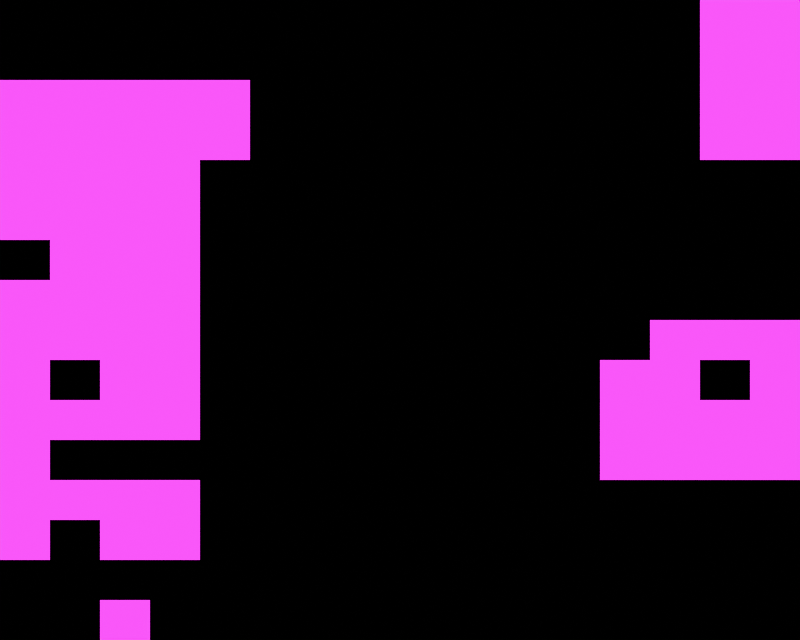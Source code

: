 # Source: Total_Map_Render.blend  (saved by Blender 4.2.66; exported with 4.5.12 LTS)
import bpy
from mathutils import Matrix  # noqa: F401  (used for matrix-valued properties, if any)

bpy.ops.wm.read_factory_settings(use_empty=True)
scene = bpy.context.scene
scene.name = 'Scene'

# ---- collections
col_collection = bpy.data.collections.new('Collection'); scene.collection.children.link(col_collection)

# ---- images (referenced by path relative to the original .blend; pixels are not part of the script)
import os
ASSET_DIR = os.environ.get("B2B_ASSET_DIR", "")  # directory of the original .blend (textures are referenced by path, not embedded)
HERE = os.path.dirname(os.path.abspath(__file__))  # packed textures are extracted next to this script under _unpacked/

def load_image(name, relpath, width, height, colorspace="sRGB"):
    """Load a texture the original file referenced (path relative to the .blend, or extracted next to this script)."""
    p = next((c for c in (os.path.join(HERE, relpath), os.path.join(ASSET_DIR, relpath)) if relpath and os.path.exists(c)), "")
    if p:
        img = bpy.data.images.load(p, check_existing=True)
        img.name = name
    else:  # same state as the original file: an image datablock whose file is absent (Cycles renders it pink)
        img = bpy.data.images.new(name, width, height)
        img.source = "FILE"
        img.filepath = "//" + (relpath or name)
    img.colorspace_settings.name = colorspace
    return img
img_16_a_png = load_image('16_A.png', '16_A.png', 1024, 1024, 'sRGB')
img_15_a_png = load_image('15_A.png', '15_A.png', 1024, 1024, 'sRGB')
img_16_b_png = load_image('16_B.png', '16_B.png', 1024, 1024, 'sRGB')
img_16_c_png = load_image('16_c.png', '16_c.png', 1024, 1024, 'sRGB')
img_15_i_png = load_image('15_I.png', '15_I.png', 1024, 1024, 'sRGB')
img_e01_png = load_image('E01.png', 'E01.png', 1024, 1024, 'sRGB')
img_f8_png = load_image('F8.png', 'F8.png', 1024, 1024, 'sRGB')
img_d8_png = load_image('D8.png', 'D8.png', 1024, 1024, 'sRGB')
img_f9_png = load_image('F9.png', 'F9.png', 1024, 1024, 'sRGB')
img_fa_png = load_image('FA.png', 'FA.png', 1024, 1024, 'sRGB')
img_ea_png = load_image('EA.png', 'EA.png', 1024, 1024, 'sRGB')
img_fb_png = load_image('FB.png', 'FB.png', 1024, 1024, 'sRGB')
img_eb_png = load_image('EB.png', 'EB.png', 1024, 1024, 'sRGB')
img_da_png = load_image('DA.png', 'DA.png', 1024, 1024, 'sRGB')
img_ca_png = load_image('CA.png', 'CA.png', 1024, 1024, 'sRGB')
img_db_png = load_image('DB.png', 'DB.png', 1024, 1024, 'sRGB')
img_cb_png = load_image('CB.png', 'CB.png', 1024, 1024, 'sRGB')
img_d9_png = load_image('D9.png', 'D9.png', 1024, 1024, 'sRGB')
img_c9_png = load_image('C9.png', 'C9.png', 1024, 1024, 'sRGB')
img_e3_png = load_image('E3.png', 'E3.png', 1024, 1024, 'sRGB')
img_e2_png = load_image('E2.png', 'E2.png', 1024, 1024, 'sRGB')
img_f3_png = load_image('F3.png', 'F3.png', 1024, 1024, 'sRGB')
img_22_png = load_image('22.png', '22.png', 1024, 1024, 'sRGB')
img_32_png = load_image('32.png', '32.png', 1024, 1024, 'sRGB')
img_42_png = load_image('42.png', '42.png', 1024, 1024, 'sRGB')
img_43_png = load_image('43.png', '43.png', 1024, 1024, 'sRGB')
img_33_png = load_image('33.png', '33.png', 1024, 1024, 'sRGB')
img_23_png = load_image('23.png', '23.png', 1024, 1024, 'sRGB')
img_02_png = load_image('02.png', '02.png', 1024, 1024, 'sRGB')
img_12_png = load_image('12.png', '12.png', 1024, 1024, 'sRGB')
img_13_png = load_image('13.png', '13.png', 1024, 1024, 'sRGB')
img_03_png = load_image('03.png', '03.png', 1024, 1024, 'sRGB')
img_04_png = load_image('04.png', '04.png', 1024, 1024, 'sRGB')
img_14_png = load_image('14.png', '14.png', 1024, 1024, 'sRGB')
img_24_png = load_image('24.png', '24.png', 1024, 1024, 'sRGB')
img_34_png = load_image('34.png', '34.png', 1024, 1024, 'sRGB')
img_05_png = load_image('05.png', '05.png', 1024, 1024, 'sRGB')
img_15_png = load_image('15.png', '15.png', 1024, 1024, 'sRGB')
img_25_png = load_image('25.png', '25.png', 1024, 1024, 'sRGB')
img_35_png = load_image('35.png', '35.png', 1024, 1024, 'sRGB')
img_36_png = load_image('36.png', '36.png', 1024, 1024, 'sRGB')
img_26_png = load_image('26.png', '26.png', 1024, 1024, 'sRGB')
img_16_png = load_image('16.png', '16.png', 1024, 1024, 'sRGB')
img_08_png = load_image('08.png', '08.png', 1024, 1024, 'sRGB')
img_37_png = load_image('37.png', '37.png', 1024, 1024, 'sRGB')
img_27_png = load_image('27.png', '27.png', 1024, 1024, 'sRGB')
img_17_png = load_image('17.png', '17.png', 1024, 1024, 'sRGB')
img_07_png = load_image('07.png', '07.png', 1024, 1024, 'sRGB')
img_09_png = load_image('09.png', '09.png', 1024, 1024, 'sRGB')
img_18_png = load_image('18.png', '18.png', 1024, 1024, 'sRGB')
img_29_png = load_image('29.png', '29.png', 1024, 1024, 'sRGB')
img_28_png = load_image('28.png', '28.png', 1024, 1024, 'sRGB')
img_38_png = load_image('38.png', '38.png', 1024, 1024, 'sRGB')
img_39_png = load_image('39.png', '39.png', 1024, 1024, 'sRGB')
img_0a_png = load_image('0A.png', '0A.png', 1024, 1024, 'sRGB')
img_1a_png = load_image('1A.png', '1A.png', 1024, 1024, 'sRGB')
img_2a_png = load_image('2A.png', '2A.png', 1024, 1024, 'sRGB')
img_3a_png = load_image('3A.png', '3A.png', 1024, 1024, 'sRGB')
img_0b_png = load_image('0B.png', '0B.png', 1024, 1024, 'sRGB')
img_0c_png = load_image('0C.png', '0C.png', 1024, 1024, 'sRGB')
img_2c_png = load_image('2C.png', '2C.png', 1024, 1024, 'sRGB')
img_3c_png = load_image('3C.png', '3C.png', 1024, 1024, 'sRGB')
img_3d_png = load_image('3D.png', '3D.png', 1024, 1024, 'sRGB')
img_0d_png = load_image('0D.png', '0D.png', 1024, 1024, 'sRGB')
img_2f_png = load_image('2F.png', '2F.png', 1024, 1024, 'sRGB')
img_2d_png = load_image('2D.png', '2D.png', 1024, 1024, 'sRGB')
img_1c_png = load_image('1C.png', '1C.png', 1024, 1024, 'sRGB')

# ---- materials (node trees are filled in below, after node groups)
mat_material = bpy.data.materials.new('Material')
mat_material.alpha_threshold = 0.0
mat_material.use_transparent_shadow = False
mat_material.roughness = 0.5
mat_material.line_color = (0.0, 0.0, 0.0, 1.0)
mat_f0 = bpy.data.materials.new('F0')
mat_e0 = bpy.data.materials.new('E0')
mat_f1 = bpy.data.materials.new('F1')
mat_f2 = bpy.data.materials.new('F2')
mat_e8 = bpy.data.materials.new('E8')
mat_e1 = bpy.data.materials.new('E1')
mat_f8 = bpy.data.materials.new('F8')
mat_d8 = bpy.data.materials.new('D8')
mat_f9 = bpy.data.materials.new('F9')
mat_fa = bpy.data.materials.new('FA')
mat_ea = bpy.data.materials.new('EA')
mat_fb = bpy.data.materials.new('FB')
mat_eb = bpy.data.materials.new('EB')
mat_da = bpy.data.materials.new('DA')
mat_ca = bpy.data.materials.new('CA')
mat_db = bpy.data.materials.new('DB')
mat_cb = bpy.data.materials.new('CB')
mat_d9 = bpy.data.materials.new('D9')
mat_c9 = bpy.data.materials.new('C9')
mat_e3 = bpy.data.materials.new('E3')
mat_e2 = bpy.data.materials.new('E2')
mat_f3 = bpy.data.materials.new('F3')
mat_22 = bpy.data.materials.new('22')
mat_32 = bpy.data.materials.new('32')
mat_42 = bpy.data.materials.new('42')
mat_43 = bpy.data.materials.new('43')
mat_33 = bpy.data.materials.new('33')
mat_23 = bpy.data.materials.new('23')
mat_02 = bpy.data.materials.new('02')
mat_12 = bpy.data.materials.new('12')
mat_13 = bpy.data.materials.new('13')
mat_03 = bpy.data.materials.new('03')
mat_04 = bpy.data.materials.new('04')
mat_14 = bpy.data.materials.new('14')
mat_24 = bpy.data.materials.new('24')
mat_34 = bpy.data.materials.new('34')
mat_05 = bpy.data.materials.new('05')
mat_15 = bpy.data.materials.new('15')
mat_25 = bpy.data.materials.new('25')
mat_35 = bpy.data.materials.new('35')
mat_36 = bpy.data.materials.new('36')
mat_26 = bpy.data.materials.new('26')
mat_16 = bpy.data.materials.new('16')
mat_08 = bpy.data.materials.new('08')
mat_37 = bpy.data.materials.new('37')
mat_27 = bpy.data.materials.new('27')
mat_18_002 = bpy.data.materials.new('18.002')
mat_07 = bpy.data.materials.new('07')
mat_09 = bpy.data.materials.new('09')
mat_17_001 = bpy.data.materials.new('17.001')
mat_18_003 = bpy.data.materials.new('18.003')
mat_07_003 = bpy.data.materials.new('07.003')
mat_28 = bpy.data.materials.new('28')
mat_38 = bpy.data.materials.new('38')
mat_39 = bpy.data.materials.new('39')
mat_0a = bpy.data.materials.new('0A')
mat_1a = bpy.data.materials.new('1A')
mat_2a = bpy.data.materials.new('2A')
mat_3a = bpy.data.materials.new('3A')
mat_0b = bpy.data.materials.new('0B')
mat_0c = bpy.data.materials.new('0C')
mat_2c = bpy.data.materials.new('2C')
mat_3c = bpy.data.materials.new('3C')
mat_3d = bpy.data.materials.new('3D')
mat_0d = bpy.data.materials.new('0D')
mat_2f = bpy.data.materials.new('2F')
mat_2d = bpy.data.materials.new('2D')
mat_1c = bpy.data.materials.new('1C')

# ---- material node trees
mat_material.use_nodes = True; mat_material.node_tree.nodes.clear()
_N = mat_material.node_tree.nodes; _L = mat_material.node_tree.links
n0 = _N.new('ShaderNodeOutputMaterial'); n0.name = 'Material Output'; n0.location = (300, 300)
n1 = _N.new('ShaderNodeHoldout'); n1.name = 'Holdout'; n1.location = (-265, 212)
_L.new(n1.outputs[0], n0.inputs[0])
n0.is_active_output = True
mat_f0.use_nodes = True; mat_f0.node_tree.nodes.clear()
_N = mat_f0.node_tree.nodes; _L = mat_f0.node_tree.links
n0 = _N.new('ShaderNodeOutputMaterial'); n0.name = 'Material Output'; n0.location = (300, 300)
n1 = _N.new('ShaderNodeTexImage'); n1.name = 'Image Texture'; n1.location = (-78, 259)
n1.image = img_16_a_png
n1.interpolation = 'Closest'
_L.new(n1.outputs[0], n0.inputs[0])
n0.is_active_output = True
mat_e0.use_nodes = True; mat_e0.node_tree.nodes.clear()
_N = mat_e0.node_tree.nodes; _L = mat_e0.node_tree.links
n0 = _N.new('ShaderNodeOutputMaterial'); n0.name = 'Material Output'; n0.location = (300, 300)
n1 = _N.new('ShaderNodeTexImage'); n1.name = 'Image Texture'; n1.location = (-78, 259)
n1.image = img_15_a_png
n1.interpolation = 'Closest'
_L.new(n1.outputs[0], n0.inputs[0])
n0.is_active_output = True
mat_f1.use_nodes = True; mat_f1.node_tree.nodes.clear()
_N = mat_f1.node_tree.nodes; _L = mat_f1.node_tree.links
n0 = _N.new('ShaderNodeOutputMaterial'); n0.name = 'Material Output'; n0.location = (300, 300)
n1 = _N.new('ShaderNodeTexImage'); n1.name = 'Image Texture'; n1.location = (-78, 259)
n1.image = img_16_b_png
n1.interpolation = 'Closest'
_L.new(n1.outputs[0], n0.inputs[0])
n0.is_active_output = True
mat_f2.use_nodes = True; mat_f2.node_tree.nodes.clear()
_N = mat_f2.node_tree.nodes; _L = mat_f2.node_tree.links
n0 = _N.new('ShaderNodeOutputMaterial'); n0.name = 'Material Output'; n0.location = (300, 300)
n1 = _N.new('ShaderNodeTexImage'); n1.name = 'Image Texture'; n1.location = (-78, 259)
n1.image = img_16_c_png
n1.interpolation = 'Closest'
_L.new(n1.outputs[0], n0.inputs[0])
n0.is_active_output = True
mat_e8.use_nodes = True; mat_e8.node_tree.nodes.clear()
_N = mat_e8.node_tree.nodes; _L = mat_e8.node_tree.links
n0 = _N.new('ShaderNodeOutputMaterial'); n0.name = 'Material Output'; n0.location = (300, 300)
n1 = _N.new('ShaderNodeTexImage'); n1.name = 'Image Texture'; n1.location = (-78, 259)
n1.image = img_15_i_png
n1.interpolation = 'Closest'
_L.new(n1.outputs[0], n0.inputs[0])
n0.is_active_output = True
mat_e1.use_nodes = True; mat_e1.node_tree.nodes.clear()
_N = mat_e1.node_tree.nodes; _L = mat_e1.node_tree.links
n0 = _N.new('ShaderNodeOutputMaterial'); n0.name = 'Material Output'; n0.location = (300, 300)
n1 = _N.new('ShaderNodeTexImage'); n1.name = 'Image Texture'; n1.location = (-78, 259)
n1.image = img_e01_png
n1.interpolation = 'Closest'
_L.new(n1.outputs[0], n0.inputs[0])
n0.is_active_output = True
mat_f8.use_nodes = True; mat_f8.node_tree.nodes.clear()
_N = mat_f8.node_tree.nodes; _L = mat_f8.node_tree.links
n0 = _N.new('ShaderNodeOutputMaterial'); n0.name = 'Material Output'; n0.location = (300, 300)
n1 = _N.new('ShaderNodeTexImage'); n1.name = 'Image Texture'; n1.location = (-78, 259)
n1.image = img_f8_png
n1.interpolation = 'Closest'
_L.new(n1.outputs[0], n0.inputs[0])
n0.is_active_output = True
mat_d8.use_nodes = True; mat_d8.node_tree.nodes.clear()
_N = mat_d8.node_tree.nodes; _L = mat_d8.node_tree.links
n0 = _N.new('ShaderNodeOutputMaterial'); n0.name = 'Material Output'; n0.location = (300, 300)
n1 = _N.new('ShaderNodeTexImage'); n1.name = 'Image Texture'; n1.location = (-78, 259)
n1.image = img_d8_png
n1.interpolation = 'Closest'
_L.new(n1.outputs[0], n0.inputs[0])
n0.is_active_output = True
mat_f9.use_nodes = True; mat_f9.node_tree.nodes.clear()
_N = mat_f9.node_tree.nodes; _L = mat_f9.node_tree.links
n0 = _N.new('ShaderNodeOutputMaterial'); n0.name = 'Material Output'; n0.location = (300, 300)
n1 = _N.new('ShaderNodeTexImage'); n1.name = 'Image Texture'; n1.location = (-78, 259)
n1.image = img_f9_png
n1.interpolation = 'Closest'
_L.new(n1.outputs[0], n0.inputs[0])
n0.is_active_output = True
mat_fa.use_nodes = True; mat_fa.node_tree.nodes.clear()
_N = mat_fa.node_tree.nodes; _L = mat_fa.node_tree.links
n0 = _N.new('ShaderNodeOutputMaterial'); n0.name = 'Material Output'; n0.location = (300, 300)
n1 = _N.new('ShaderNodeTexImage'); n1.name = 'Image Texture'; n1.location = (-78, 259)
n1.image = img_fa_png
n1.interpolation = 'Closest'
_L.new(n1.outputs[0], n0.inputs[0])
n0.is_active_output = True
mat_ea.use_nodes = True; mat_ea.node_tree.nodes.clear()
_N = mat_ea.node_tree.nodes; _L = mat_ea.node_tree.links
n0 = _N.new('ShaderNodeOutputMaterial'); n0.name = 'Material Output'; n0.location = (300, 300)
n1 = _N.new('ShaderNodeTexImage'); n1.name = 'Image Texture'; n1.location = (-78, 259)
n1.image = img_ea_png
n1.interpolation = 'Closest'
_L.new(n1.outputs[0], n0.inputs[0])
n0.is_active_output = True
mat_fb.use_nodes = True; mat_fb.node_tree.nodes.clear()
_N = mat_fb.node_tree.nodes; _L = mat_fb.node_tree.links
n0 = _N.new('ShaderNodeOutputMaterial'); n0.name = 'Material Output'; n0.location = (300, 300)
n1 = _N.new('ShaderNodeTexImage'); n1.name = 'Image Texture'; n1.location = (-78, 259)
n1.image = img_fb_png
n1.interpolation = 'Closest'
_L.new(n1.outputs[0], n0.inputs[0])
n0.is_active_output = True
mat_eb.use_nodes = True; mat_eb.node_tree.nodes.clear()
_N = mat_eb.node_tree.nodes; _L = mat_eb.node_tree.links
n0 = _N.new('ShaderNodeOutputMaterial'); n0.name = 'Material Output'; n0.location = (300, 300)
n1 = _N.new('ShaderNodeTexImage'); n1.name = 'Image Texture'; n1.location = (-78, 259)
n1.image = img_eb_png
n1.interpolation = 'Closest'
_L.new(n1.outputs[0], n0.inputs[0])
n0.is_active_output = True
mat_da.use_nodes = True; mat_da.node_tree.nodes.clear()
_N = mat_da.node_tree.nodes; _L = mat_da.node_tree.links
n0 = _N.new('ShaderNodeOutputMaterial'); n0.name = 'Material Output'; n0.location = (300, 300)
n1 = _N.new('ShaderNodeTexImage'); n1.name = 'Image Texture'; n1.location = (-78, 259)
n1.image = img_da_png
n1.interpolation = 'Closest'
_L.new(n1.outputs[0], n0.inputs[0])
n0.is_active_output = True
mat_ca.use_nodes = True; mat_ca.node_tree.nodes.clear()
_N = mat_ca.node_tree.nodes; _L = mat_ca.node_tree.links
n0 = _N.new('ShaderNodeOutputMaterial'); n0.name = 'Material Output'; n0.location = (300, 300)
n1 = _N.new('ShaderNodeTexImage'); n1.name = 'Image Texture'; n1.location = (-78, 259)
n1.image = img_ca_png
n1.interpolation = 'Closest'
_L.new(n1.outputs[0], n0.inputs[0])
n0.is_active_output = True
mat_db.use_nodes = True; mat_db.node_tree.nodes.clear()
_N = mat_db.node_tree.nodes; _L = mat_db.node_tree.links
n0 = _N.new('ShaderNodeOutputMaterial'); n0.name = 'Material Output'; n0.location = (300, 300)
n1 = _N.new('ShaderNodeTexImage'); n1.name = 'Image Texture'; n1.location = (-78, 259)
n1.image = img_db_png
n1.interpolation = 'Closest'
_L.new(n1.outputs[0], n0.inputs[0])
n0.is_active_output = True
mat_cb.use_nodes = True; mat_cb.node_tree.nodes.clear()
_N = mat_cb.node_tree.nodes; _L = mat_cb.node_tree.links
n0 = _N.new('ShaderNodeOutputMaterial'); n0.name = 'Material Output'; n0.location = (300, 300)
n1 = _N.new('ShaderNodeTexImage'); n1.name = 'Image Texture'; n1.location = (-78, 259)
n1.image = img_cb_png
n1.interpolation = 'Closest'
_L.new(n1.outputs[0], n0.inputs[0])
n0.is_active_output = True
mat_d9.use_nodes = True; mat_d9.node_tree.nodes.clear()
_N = mat_d9.node_tree.nodes; _L = mat_d9.node_tree.links
n0 = _N.new('ShaderNodeOutputMaterial'); n0.name = 'Material Output'; n0.location = (300, 300)
n1 = _N.new('ShaderNodeTexImage'); n1.name = 'Image Texture'; n1.location = (-78, 259)
n1.image = img_d9_png
n1.interpolation = 'Closest'
_L.new(n1.outputs[0], n0.inputs[0])
n0.is_active_output = True
mat_c9.use_nodes = True; mat_c9.node_tree.nodes.clear()
_N = mat_c9.node_tree.nodes; _L = mat_c9.node_tree.links
n0 = _N.new('ShaderNodeOutputMaterial'); n0.name = 'Material Output'; n0.location = (300, 300)
n1 = _N.new('ShaderNodeTexImage'); n1.name = 'Image Texture'; n1.location = (-78, 259)
n1.image = img_c9_png
n1.interpolation = 'Closest'
_L.new(n1.outputs[0], n0.inputs[0])
n0.is_active_output = True
mat_e3.use_nodes = True; mat_e3.node_tree.nodes.clear()
_N = mat_e3.node_tree.nodes; _L = mat_e3.node_tree.links
n0 = _N.new('ShaderNodeOutputMaterial'); n0.name = 'Material Output'; n0.location = (300, 300)
n1 = _N.new('ShaderNodeTexImage'); n1.name = 'Image Texture'; n1.location = (-78, 259)
n1.image = img_e3_png
n1.interpolation = 'Closest'
_L.new(n1.outputs[0], n0.inputs[0])
n0.is_active_output = True
mat_e2.use_nodes = True; mat_e2.node_tree.nodes.clear()
_N = mat_e2.node_tree.nodes; _L = mat_e2.node_tree.links
n0 = _N.new('ShaderNodeOutputMaterial'); n0.name = 'Material Output'; n0.location = (300, 300)
n1 = _N.new('ShaderNodeTexImage'); n1.name = 'Image Texture'; n1.location = (-78, 259)
n1.image = img_e2_png
n1.interpolation = 'Closest'
_L.new(n1.outputs[0], n0.inputs[0])
n0.is_active_output = True
mat_f3.use_nodes = True; mat_f3.node_tree.nodes.clear()
_N = mat_f3.node_tree.nodes; _L = mat_f3.node_tree.links
n0 = _N.new('ShaderNodeOutputMaterial'); n0.name = 'Material Output'; n0.location = (300, 300)
n1 = _N.new('ShaderNodeTexImage'); n1.name = 'Image Texture'; n1.location = (-78, 259)
n1.image = img_f3_png
n1.interpolation = 'Closest'
_L.new(n1.outputs[0], n0.inputs[0])
n0.is_active_output = True
mat_22.use_nodes = True; mat_22.node_tree.nodes.clear()
_N = mat_22.node_tree.nodes; _L = mat_22.node_tree.links
n0 = _N.new('ShaderNodeOutputMaterial'); n0.name = 'Material Output'; n0.location = (300, 300)
n1 = _N.new('ShaderNodeTexImage'); n1.name = 'Image Texture'; n1.location = (-78, 259)
n1.image = img_22_png
n1.interpolation = 'Closest'
_L.new(n1.outputs[0], n0.inputs[0])
n0.is_active_output = True
mat_32.use_nodes = True; mat_32.node_tree.nodes.clear()
_N = mat_32.node_tree.nodes; _L = mat_32.node_tree.links
n0 = _N.new('ShaderNodeOutputMaterial'); n0.name = 'Material Output'; n0.location = (300, 300)
n1 = _N.new('ShaderNodeTexImage'); n1.name = 'Image Texture'; n1.location = (-78, 259)
n1.image = img_32_png
n1.interpolation = 'Closest'
_L.new(n1.outputs[0], n0.inputs[0])
n0.is_active_output = True
mat_42.use_nodes = True; mat_42.node_tree.nodes.clear()
_N = mat_42.node_tree.nodes; _L = mat_42.node_tree.links
n0 = _N.new('ShaderNodeOutputMaterial'); n0.name = 'Material Output'; n0.location = (300, 300)
n1 = _N.new('ShaderNodeTexImage'); n1.name = 'Image Texture'; n1.location = (-78, 259)
n1.image = img_42_png
n1.interpolation = 'Closest'
_L.new(n1.outputs[0], n0.inputs[0])
n0.is_active_output = True
mat_43.use_nodes = True; mat_43.node_tree.nodes.clear()
_N = mat_43.node_tree.nodes; _L = mat_43.node_tree.links
n0 = _N.new('ShaderNodeOutputMaterial'); n0.name = 'Material Output'; n0.location = (300, 300)
n1 = _N.new('ShaderNodeTexImage'); n1.name = 'Image Texture'; n1.location = (-78, 259)
n1.image = img_43_png
n1.interpolation = 'Closest'
_L.new(n1.outputs[0], n0.inputs[0])
n0.is_active_output = True
mat_33.use_nodes = True; mat_33.node_tree.nodes.clear()
_N = mat_33.node_tree.nodes; _L = mat_33.node_tree.links
n0 = _N.new('ShaderNodeOutputMaterial'); n0.name = 'Material Output'; n0.location = (300, 300)
n1 = _N.new('ShaderNodeTexImage'); n1.name = 'Image Texture'; n1.location = (-78, 259)
n1.image = img_33_png
n1.interpolation = 'Closest'
_L.new(n1.outputs[0], n0.inputs[0])
n0.is_active_output = True
mat_23.use_nodes = True; mat_23.node_tree.nodes.clear()
_N = mat_23.node_tree.nodes; _L = mat_23.node_tree.links
n0 = _N.new('ShaderNodeOutputMaterial'); n0.name = 'Material Output'; n0.location = (300, 300)
n1 = _N.new('ShaderNodeTexImage'); n1.name = 'Image Texture'; n1.location = (-78, 259)
n1.image = img_23_png
n1.interpolation = 'Closest'
_L.new(n1.outputs[0], n0.inputs[0])
n0.is_active_output = True
mat_02.use_nodes = True; mat_02.node_tree.nodes.clear()
_N = mat_02.node_tree.nodes; _L = mat_02.node_tree.links
n0 = _N.new('ShaderNodeOutputMaterial'); n0.name = 'Material Output'; n0.location = (300, 300)
n1 = _N.new('ShaderNodeTexImage'); n1.name = 'Image Texture'; n1.location = (-78, 259)
n1.image = img_02_png
n1.interpolation = 'Closest'
_L.new(n1.outputs[0], n0.inputs[0])
n0.is_active_output = True
mat_12.use_nodes = True; mat_12.node_tree.nodes.clear()
_N = mat_12.node_tree.nodes; _L = mat_12.node_tree.links
n0 = _N.new('ShaderNodeOutputMaterial'); n0.name = 'Material Output'; n0.location = (300, 300)
n1 = _N.new('ShaderNodeTexImage'); n1.name = 'Image Texture'; n1.location = (-78, 259)
n1.image = img_12_png
n1.interpolation = 'Closest'
_L.new(n1.outputs[0], n0.inputs[0])
n0.is_active_output = True
mat_13.use_nodes = True; mat_13.node_tree.nodes.clear()
_N = mat_13.node_tree.nodes; _L = mat_13.node_tree.links
n0 = _N.new('ShaderNodeOutputMaterial'); n0.name = 'Material Output'; n0.location = (300, 300)
n1 = _N.new('ShaderNodeTexImage'); n1.name = 'Image Texture'; n1.location = (-78, 259)
n1.image = img_13_png
n1.interpolation = 'Closest'
_L.new(n1.outputs[0], n0.inputs[0])
n0.is_active_output = True
mat_03.use_nodes = True; mat_03.node_tree.nodes.clear()
_N = mat_03.node_tree.nodes; _L = mat_03.node_tree.links
n0 = _N.new('ShaderNodeOutputMaterial'); n0.name = 'Material Output'; n0.location = (300, 300)
n1 = _N.new('ShaderNodeTexImage'); n1.name = 'Image Texture'; n1.location = (-78, 259)
n1.image = img_03_png
n1.interpolation = 'Closest'
_L.new(n1.outputs[0], n0.inputs[0])
n0.is_active_output = True
mat_04.use_nodes = True; mat_04.node_tree.nodes.clear()
_N = mat_04.node_tree.nodes; _L = mat_04.node_tree.links
n0 = _N.new('ShaderNodeOutputMaterial'); n0.name = 'Material Output'; n0.location = (300, 300)
n1 = _N.new('ShaderNodeTexImage'); n1.name = 'Image Texture'; n1.location = (-78, 259)
n1.image = img_04_png
n1.interpolation = 'Closest'
_L.new(n1.outputs[0], n0.inputs[0])
n0.is_active_output = True
mat_14.use_nodes = True; mat_14.node_tree.nodes.clear()
_N = mat_14.node_tree.nodes; _L = mat_14.node_tree.links
n0 = _N.new('ShaderNodeOutputMaterial'); n0.name = 'Material Output'; n0.location = (300, 300)
n1 = _N.new('ShaderNodeTexImage'); n1.name = 'Image Texture'; n1.location = (-78, 259)
n1.image = img_14_png
n1.interpolation = 'Closest'
_L.new(n1.outputs[0], n0.inputs[0])
n0.is_active_output = True
mat_24.use_nodes = True; mat_24.node_tree.nodes.clear()
_N = mat_24.node_tree.nodes; _L = mat_24.node_tree.links
n0 = _N.new('ShaderNodeOutputMaterial'); n0.name = 'Material Output'; n0.location = (300, 300)
n1 = _N.new('ShaderNodeTexImage'); n1.name = 'Image Texture'; n1.location = (-78, 259)
n1.image = img_24_png
n1.interpolation = 'Closest'
_L.new(n1.outputs[0], n0.inputs[0])
n0.is_active_output = True
mat_34.use_nodes = True; mat_34.node_tree.nodes.clear()
_N = mat_34.node_tree.nodes; _L = mat_34.node_tree.links
n0 = _N.new('ShaderNodeOutputMaterial'); n0.name = 'Material Output'; n0.location = (300, 300)
n1 = _N.new('ShaderNodeTexImage'); n1.name = 'Image Texture'; n1.location = (-78, 259)
n1.image = img_34_png
n1.interpolation = 'Closest'
_L.new(n1.outputs[0], n0.inputs[0])
n0.is_active_output = True
mat_05.use_nodes = True; mat_05.node_tree.nodes.clear()
_N = mat_05.node_tree.nodes; _L = mat_05.node_tree.links
n0 = _N.new('ShaderNodeOutputMaterial'); n0.name = 'Material Output'; n0.location = (300, 300)
n1 = _N.new('ShaderNodeTexImage'); n1.name = 'Image Texture'; n1.location = (-78, 259)
n1.image = img_05_png
n1.interpolation = 'Closest'
_L.new(n1.outputs[0], n0.inputs[0])
n0.is_active_output = True
mat_15.use_nodes = True; mat_15.node_tree.nodes.clear()
_N = mat_15.node_tree.nodes; _L = mat_15.node_tree.links
n0 = _N.new('ShaderNodeOutputMaterial'); n0.name = 'Material Output'; n0.location = (300, 300)
n1 = _N.new('ShaderNodeTexImage'); n1.name = 'Image Texture'; n1.location = (-78, 259)
n1.image = img_15_png
n1.interpolation = 'Closest'
_L.new(n1.outputs[0], n0.inputs[0])
n0.is_active_output = True
mat_25.use_nodes = True; mat_25.node_tree.nodes.clear()
_N = mat_25.node_tree.nodes; _L = mat_25.node_tree.links
n0 = _N.new('ShaderNodeOutputMaterial'); n0.name = 'Material Output'; n0.location = (300, 300)
n1 = _N.new('ShaderNodeTexImage'); n1.name = 'Image Texture'; n1.location = (-78, 259)
n1.image = img_25_png
n1.interpolation = 'Closest'
_L.new(n1.outputs[0], n0.inputs[0])
n0.is_active_output = True
mat_35.use_nodes = True; mat_35.node_tree.nodes.clear()
_N = mat_35.node_tree.nodes; _L = mat_35.node_tree.links
n0 = _N.new('ShaderNodeOutputMaterial'); n0.name = 'Material Output'; n0.location = (300, 300)
n1 = _N.new('ShaderNodeTexImage'); n1.name = 'Image Texture'; n1.location = (-78, 259)
n1.image = img_35_png
n1.interpolation = 'Closest'
_L.new(n1.outputs[0], n0.inputs[0])
n0.is_active_output = True
mat_36.use_nodes = True; mat_36.node_tree.nodes.clear()
_N = mat_36.node_tree.nodes; _L = mat_36.node_tree.links
n0 = _N.new('ShaderNodeOutputMaterial'); n0.name = 'Material Output'; n0.location = (300, 300)
n1 = _N.new('ShaderNodeTexImage'); n1.name = 'Image Texture'; n1.location = (-78, 259)
n1.image = img_36_png
n1.interpolation = 'Closest'
_L.new(n1.outputs[0], n0.inputs[0])
n0.is_active_output = True
mat_26.use_nodes = True; mat_26.node_tree.nodes.clear()
_N = mat_26.node_tree.nodes; _L = mat_26.node_tree.links
n0 = _N.new('ShaderNodeOutputMaterial'); n0.name = 'Material Output'; n0.location = (300, 300)
n1 = _N.new('ShaderNodeTexImage'); n1.name = 'Image Texture'; n1.location = (-78, 259)
n1.image = img_26_png
n1.interpolation = 'Closest'
_L.new(n1.outputs[0], n0.inputs[0])
n0.is_active_output = True
mat_16.use_nodes = True; mat_16.node_tree.nodes.clear()
_N = mat_16.node_tree.nodes; _L = mat_16.node_tree.links
n0 = _N.new('ShaderNodeOutputMaterial'); n0.name = 'Material Output'; n0.location = (300, 300)
n1 = _N.new('ShaderNodeTexImage'); n1.name = 'Image Texture'; n1.location = (-78, 259)
n1.image = img_16_png
n1.interpolation = 'Closest'
_L.new(n1.outputs[0], n0.inputs[0])
n0.is_active_output = True
mat_08.use_nodes = True; mat_08.node_tree.nodes.clear()
_N = mat_08.node_tree.nodes; _L = mat_08.node_tree.links
n0 = _N.new('ShaderNodeOutputMaterial'); n0.name = 'Material Output'; n0.location = (300, 300)
n1 = _N.new('ShaderNodeTexImage'); n1.name = 'Image Texture'; n1.location = (-78, 259)
n1.image = img_08_png
n1.interpolation = 'Closest'
_L.new(n1.outputs[0], n0.inputs[0])
n0.is_active_output = True
mat_37.use_nodes = True; mat_37.node_tree.nodes.clear()
_N = mat_37.node_tree.nodes; _L = mat_37.node_tree.links
n0 = _N.new('ShaderNodeOutputMaterial'); n0.name = 'Material Output'; n0.location = (300, 300)
n1 = _N.new('ShaderNodeTexImage'); n1.name = 'Image Texture'; n1.location = (-78, 259)
n1.image = img_37_png
n1.interpolation = 'Closest'
_L.new(n1.outputs[0], n0.inputs[0])
n0.is_active_output = True
mat_27.use_nodes = True; mat_27.node_tree.nodes.clear()
_N = mat_27.node_tree.nodes; _L = mat_27.node_tree.links
n0 = _N.new('ShaderNodeOutputMaterial'); n0.name = 'Material Output'; n0.location = (300, 300)
n1 = _N.new('ShaderNodeTexImage'); n1.name = 'Image Texture'; n1.location = (-78, 259)
n1.image = img_27_png
n1.interpolation = 'Closest'
_L.new(n1.outputs[0], n0.inputs[0])
n0.is_active_output = True
mat_18_002.use_nodes = True; mat_18_002.node_tree.nodes.clear()
_N = mat_18_002.node_tree.nodes; _L = mat_18_002.node_tree.links
n0 = _N.new('ShaderNodeOutputMaterial'); n0.name = 'Material Output'; n0.location = (300, 300)
n1 = _N.new('ShaderNodeTexImage'); n1.name = 'Image Texture'; n1.location = (-78, 259)
n1.image = img_17_png
n1.interpolation = 'Closest'
_L.new(n1.outputs[0], n0.inputs[0])
n0.is_active_output = True
mat_07.use_nodes = True; mat_07.node_tree.nodes.clear()
_N = mat_07.node_tree.nodes; _L = mat_07.node_tree.links
n0 = _N.new('ShaderNodeOutputMaterial'); n0.name = 'Material Output'; n0.location = (300, 300)
n1 = _N.new('ShaderNodeTexImage'); n1.name = 'Image Texture'; n1.location = (-78, 259)
n1.image = img_07_png
n1.interpolation = 'Closest'
_L.new(n1.outputs[0], n0.inputs[0])
n0.is_active_output = True
mat_09.use_nodes = True; mat_09.node_tree.nodes.clear()
_N = mat_09.node_tree.nodes; _L = mat_09.node_tree.links
n0 = _N.new('ShaderNodeOutputMaterial'); n0.name = 'Material Output'; n0.location = (300, 300)
n1 = _N.new('ShaderNodeTexImage'); n1.name = 'Image Texture'; n1.location = (-78, 259)
n1.image = img_09_png
n1.interpolation = 'Closest'
_L.new(n1.outputs[0], n0.inputs[0])
n0.is_active_output = True
mat_17_001.use_nodes = True; mat_17_001.node_tree.nodes.clear()
_N = mat_17_001.node_tree.nodes; _L = mat_17_001.node_tree.links
n0 = _N.new('ShaderNodeOutputMaterial'); n0.name = 'Material Output'; n0.location = (300, 300)
n1 = _N.new('ShaderNodeTexImage'); n1.name = 'Image Texture'; n1.location = (-78, 259)
n1.image = img_17_png
n1.interpolation = 'Closest'
_L.new(n1.outputs[0], n0.inputs[0])
n0.is_active_output = True
mat_18_003.use_nodes = True; mat_18_003.node_tree.nodes.clear()
_N = mat_18_003.node_tree.nodes; _L = mat_18_003.node_tree.links
n0 = _N.new('ShaderNodeOutputMaterial'); n0.name = 'Material Output'; n0.location = (300, 300)
n1 = _N.new('ShaderNodeTexImage'); n1.name = 'Image Texture'; n1.location = (-78, 259)
n1.image = img_18_png
n1.interpolation = 'Closest'
_L.new(n1.outputs[0], n0.inputs[0])
n0.is_active_output = True
mat_07_003.use_nodes = True; mat_07_003.node_tree.nodes.clear()
_N = mat_07_003.node_tree.nodes; _L = mat_07_003.node_tree.links
n0 = _N.new('ShaderNodeOutputMaterial'); n0.name = 'Material Output'; n0.location = (300, 300)
n1 = _N.new('ShaderNodeTexImage'); n1.name = 'Image Texture'; n1.location = (-78, 259)
n1.image = img_29_png
n1.interpolation = 'Closest'
_L.new(n1.outputs[0], n0.inputs[0])
n0.is_active_output = True
mat_28.use_nodes = True; mat_28.node_tree.nodes.clear()
_N = mat_28.node_tree.nodes; _L = mat_28.node_tree.links
n0 = _N.new('ShaderNodeOutputMaterial'); n0.name = 'Material Output'; n0.location = (300, 300)
n1 = _N.new('ShaderNodeTexImage'); n1.name = 'Image Texture'; n1.location = (-78, 259)
n1.image = img_28_png
n1.interpolation = 'Closest'
_L.new(n1.outputs[0], n0.inputs[0])
n0.is_active_output = True
mat_38.use_nodes = True; mat_38.node_tree.nodes.clear()
_N = mat_38.node_tree.nodes; _L = mat_38.node_tree.links
n0 = _N.new('ShaderNodeOutputMaterial'); n0.name = 'Material Output'; n0.location = (300, 300)
n1 = _N.new('ShaderNodeTexImage'); n1.name = 'Image Texture'; n1.location = (-78, 259)
n1.image = img_38_png
n1.interpolation = 'Closest'
_L.new(n1.outputs[0], n0.inputs[0])
n0.is_active_output = True
mat_39.use_nodes = True; mat_39.node_tree.nodes.clear()
_N = mat_39.node_tree.nodes; _L = mat_39.node_tree.links
n0 = _N.new('ShaderNodeOutputMaterial'); n0.name = 'Material Output'; n0.location = (300, 300)
n1 = _N.new('ShaderNodeTexImage'); n1.name = 'Image Texture'; n1.location = (-78, 259)
n1.image = img_39_png
n1.interpolation = 'Closest'
_L.new(n1.outputs[0], n0.inputs[0])
n0.is_active_output = True
mat_0a.use_nodes = True; mat_0a.node_tree.nodes.clear()
_N = mat_0a.node_tree.nodes; _L = mat_0a.node_tree.links
n0 = _N.new('ShaderNodeOutputMaterial'); n0.name = 'Material Output'; n0.location = (300, 300)
n1 = _N.new('ShaderNodeTexImage'); n1.name = 'Image Texture'; n1.location = (-78, 259)
n1.image = img_0a_png
n1.interpolation = 'Closest'
_L.new(n1.outputs[0], n0.inputs[0])
n0.is_active_output = True
mat_1a.use_nodes = True; mat_1a.node_tree.nodes.clear()
_N = mat_1a.node_tree.nodes; _L = mat_1a.node_tree.links
n0 = _N.new('ShaderNodeOutputMaterial'); n0.name = 'Material Output'; n0.location = (300, 300)
n1 = _N.new('ShaderNodeTexImage'); n1.name = 'Image Texture'; n1.location = (-78, 259)
n1.image = img_1a_png
n1.interpolation = 'Closest'
_L.new(n1.outputs[0], n0.inputs[0])
n0.is_active_output = True
mat_2a.use_nodes = True; mat_2a.node_tree.nodes.clear()
_N = mat_2a.node_tree.nodes; _L = mat_2a.node_tree.links
n0 = _N.new('ShaderNodeOutputMaterial'); n0.name = 'Material Output'; n0.location = (300, 300)
n1 = _N.new('ShaderNodeTexImage'); n1.name = 'Image Texture'; n1.location = (-78, 259)
n1.image = img_2a_png
n1.interpolation = 'Closest'
_L.new(n1.outputs[0], n0.inputs[0])
n0.is_active_output = True
mat_3a.use_nodes = True; mat_3a.node_tree.nodes.clear()
_N = mat_3a.node_tree.nodes; _L = mat_3a.node_tree.links
n0 = _N.new('ShaderNodeOutputMaterial'); n0.name = 'Material Output'; n0.location = (300, 300)
n1 = _N.new('ShaderNodeTexImage'); n1.name = 'Image Texture'; n1.location = (-78, 259)
n1.image = img_3a_png
n1.interpolation = 'Closest'
_L.new(n1.outputs[0], n0.inputs[0])
n0.is_active_output = True
mat_0b.use_nodes = True; mat_0b.node_tree.nodes.clear()
_N = mat_0b.node_tree.nodes; _L = mat_0b.node_tree.links
n0 = _N.new('ShaderNodeOutputMaterial'); n0.name = 'Material Output'; n0.location = (300, 300)
n1 = _N.new('ShaderNodeTexImage'); n1.name = 'Image Texture'; n1.location = (-78, 259)
n1.image = img_0b_png
n1.interpolation = 'Closest'
_L.new(n1.outputs[0], n0.inputs[0])
n0.is_active_output = True
mat_0c.use_nodes = True; mat_0c.node_tree.nodes.clear()
_N = mat_0c.node_tree.nodes; _L = mat_0c.node_tree.links
n0 = _N.new('ShaderNodeOutputMaterial'); n0.name = 'Material Output'; n0.location = (300, 300)
n1 = _N.new('ShaderNodeTexImage'); n1.name = 'Image Texture'; n1.location = (-78, 259)
n1.image = img_0c_png
n1.interpolation = 'Closest'
_L.new(n1.outputs[0], n0.inputs[0])
n0.is_active_output = True
mat_2c.use_nodes = True; mat_2c.node_tree.nodes.clear()
_N = mat_2c.node_tree.nodes; _L = mat_2c.node_tree.links
n0 = _N.new('ShaderNodeOutputMaterial'); n0.name = 'Material Output'; n0.location = (300, 300)
n1 = _N.new('ShaderNodeTexImage'); n1.name = 'Image Texture'; n1.location = (-78, 259)
n1.image = img_2c_png
n1.interpolation = 'Closest'
_L.new(n1.outputs[0], n0.inputs[0])
n0.is_active_output = True
mat_3c.use_nodes = True; mat_3c.node_tree.nodes.clear()
_N = mat_3c.node_tree.nodes; _L = mat_3c.node_tree.links
n0 = _N.new('ShaderNodeOutputMaterial'); n0.name = 'Material Output'; n0.location = (300, 300)
n1 = _N.new('ShaderNodeTexImage'); n1.name = 'Image Texture'; n1.location = (-78, 259)
n1.image = img_3c_png
n1.interpolation = 'Closest'
_L.new(n1.outputs[0], n0.inputs[0])
n0.is_active_output = True
mat_3d.use_nodes = True; mat_3d.node_tree.nodes.clear()
_N = mat_3d.node_tree.nodes; _L = mat_3d.node_tree.links
n0 = _N.new('ShaderNodeOutputMaterial'); n0.name = 'Material Output'; n0.location = (300, 300)
n1 = _N.new('ShaderNodeTexImage'); n1.name = 'Image Texture'; n1.location = (-78, 259)
n1.image = img_3d_png
n1.interpolation = 'Closest'
_L.new(n1.outputs[0], n0.inputs[0])
n0.is_active_output = True
mat_0d.use_nodes = True; mat_0d.node_tree.nodes.clear()
_N = mat_0d.node_tree.nodes; _L = mat_0d.node_tree.links
n0 = _N.new('ShaderNodeOutputMaterial'); n0.name = 'Material Output'; n0.location = (300, 300)
n1 = _N.new('ShaderNodeTexImage'); n1.name = 'Image Texture'; n1.location = (-78, 259)
n1.image = img_0d_png
n1.interpolation = 'Closest'
_L.new(n1.outputs[0], n0.inputs[0])
n0.is_active_output = True
mat_2f.use_nodes = True; mat_2f.node_tree.nodes.clear()
_N = mat_2f.node_tree.nodes; _L = mat_2f.node_tree.links
n0 = _N.new('ShaderNodeOutputMaterial'); n0.name = 'Material Output'; n0.location = (300, 300)
n1 = _N.new('ShaderNodeTexImage'); n1.name = 'Image Texture'; n1.location = (-78, 259)
n1.image = img_2f_png
n1.interpolation = 'Closest'
_L.new(n1.outputs[0], n0.inputs[0])
n0.is_active_output = True
mat_2d.use_nodes = True; mat_2d.node_tree.nodes.clear()
_N = mat_2d.node_tree.nodes; _L = mat_2d.node_tree.links
n0 = _N.new('ShaderNodeOutputMaterial'); n0.name = 'Material Output'; n0.location = (300, 300)
n1 = _N.new('ShaderNodeTexImage'); n1.name = 'Image Texture'; n1.location = (-78, 259)
n1.image = img_2d_png
n1.interpolation = 'Closest'
_L.new(n1.outputs[0], n0.inputs[0])
n0.is_active_output = True
mat_1c.use_nodes = True; mat_1c.node_tree.nodes.clear()
_N = mat_1c.node_tree.nodes; _L = mat_1c.node_tree.links
n0 = _N.new('ShaderNodeOutputMaterial'); n0.name = 'Material Output'; n0.location = (300, 300)
n1 = _N.new('ShaderNodeTexImage'); n1.name = 'Image Texture'; n1.location = (-78, 259)
n1.image = img_1c_png
n1.interpolation = 'Closest'
_L.new(n1.outputs[0], n0.inputs[0])
n0.is_active_output = True

# ---- world
world_world = bpy.data.worlds.new('World'); scene.world = world_world
world_world.use_nodes = True; world_world.node_tree.nodes.clear()
_N = world_world.node_tree.nodes; _L = world_world.node_tree.links
n0 = _N.new('ShaderNodeOutputWorld'); n0.name = 'World Output'; n0.location = (300, 300)
n1 = _N.new('ShaderNodeBackground'); n1.name = 'Background'; n1.location = (10, 300)
n1.inputs[0].default_value = (0.05088, 0.05088, 0.05088, 1.0)
_L.new(n1.outputs[0], n0.inputs[0])
n0.is_active_output = True
world_world.color = (0.05088, 0.05088, 0.05088)
world_world.sun_shadow_jitter_overblur = 0.0

# ---- cameras
cam_camera = bpy.data.cameras.new('Camera')
cam_camera.type = 'ORTHO'
cam_camera.clip_end = 100.0
cam_camera.ortho_scale = 2560.0

# ---- meshes
me_plane_001 = bpy.data.meshes.new('Plane.001')
me_plane_001.from_pydata([(0.0, 0.0, 0.0), (160.0, 0.0, 0.0), (0.0, 128.0, 0.0), (160.0, 128.0, 0.0)], [], [(0, 1, 3, 2)])
_uv = me_plane_001.uv_layers.new(name='UVMap')
_uv.uv.foreach_set('vector', [0.0, 0.0, 1.0, 0.0, 1.0, 1.0, 0.0, 1.0])
me_plane_001.update()
me_plane_002 = bpy.data.meshes.new('Plane.002')
me_plane_002.from_pydata([(0.0, 0.0, 0.0), (160.0, 0.0, 0.0), (0.0, 128.0, 0.0), (160.0, 128.0, 0.0)], [], [(0, 1, 3, 2)])
_uv = me_plane_002.uv_layers.new(name='UVMap')
_uv.uv.foreach_set('vector', [0.0, 0.0, 1.0, 0.0, 1.0, 1.0, 0.0, 1.0])
me_plane_002.update()
me_plane_003 = bpy.data.meshes.new('Plane.003')
me_plane_003.from_pydata([(0.0, 0.0, 0.0), (0.0, 128.0, 0.0), (160.0, 128.0, 0.0), (0.0, 256.0, 0.0), (0.0, 384.0, 0.0), (0.0, 512.0, 0.0), (0.0, 640.0, 0.0), (0.0, 768.0, 0.0), (160.0, 896.0, 0.0), (0.0, 896.0, 0.0), (0.0, 1024.0, 0.0), (160.0, 1024.0, 0.0), (0.0, 1152.0, 0.0), (160.0, 1152.0, 0.0), (0.0, 1280.0, 0.0), (160.0, 1280.0, 0.0), (0.0, 1408.0, 0.0), (0.0, 1536.0, 0.0), (160.0, 1664.0, 0.0), (0.0, 1664.0, 0.0), (0.0, 1792.0, 0.0), (160.0, 1920.0, 0.0), (0.0, 1920.0, 0.0), (0.0, 2048.0, 0.0), (160.0, 2048.0, 0.0), (160.0, 0.0, 0.0), (320.0, 0.0, 0.0), (160.0, 256.0, 0.0), (320.0, 256.0, 0.0), (160.0, 384.0, 0.0), (320.0, 384.0, 0.0), (160.0, 512.0, 0.0), (160.0, 640.0, 0.0), (320.0, 640.0, 0.0), (160.0, 768.0, 0.0), (320.0, 768.0, 0.0), (320.0, 896.0, 0.0), (320.0, 1024.0, 0.0), (320.0, 1280.0, 0.0), (160.0, 1408.0, 0.0), (320.0, 1408.0, 0.0), (160.0, 1536.0, 0.0), (160.0, 1792.0, 0.0), (320.0, 2048.0, 0.0), (320.0, 128.0, 0.0), (480.0, 128.0, 0.0), (320.0, 512.0, 0.0), (480.0, 512.0, 0.0), (480.0, 768.0, 0.0), (320.0, 1152.0, 0.0), (480.0, 1152.0, 0.0), (320.0, 1536.0, 0.0), (320.0, 1664.0, 0.0), (480.0, 1664.0, 0.0), (320.0, 1792.0, 0.0), (320.0, 1920.0, 0.0), (480.0, 1920.0, 0.0), (320.0, 2048.0, 0.0), (480.0, 2048.0, 0.0), (480.0, 0.0, 0.0), (480.0, 256.0, 0.0), (480.0, 384.0, 0.0), (640.0, 384.0, 0.0), (640.0, 512.0, 0.0), (640.0, 640.0, 0.0), (480.0, 640.0, 0.0), (480.0, 896.0, 0.0), (480.0, 1024.0, 0.0), (640.0, 1024.0, 0.0), (480.0, 1280.0, 0.0), (640.0, 1280.0, 0.0), (640.0, 1408.0, 0.0), (480.0, 1408.0, 0.0), (480.0, 1536.0, 0.0), (480.0, 1792.0, 0.0), (480.0, 2048.0, 0.0), (640.0, 2048.0, 0.0), (640.0, 0.0, 0.0), (800.0, 0.0, 0.0), (640.0, 128.0, 0.0), (640.0, 256.0, 0.0), (800.0, 384.0, 0.0), (640.0, 768.0, 0.0), (800.0, 768.0, 0.0), (640.0, 896.0, 0.0), (640.0, 1152.0, 0.0), (800.0, 1152.0, 0.0), (800.0, 1280.0, 0.0), (640.0, 1536.0, 0.0), (800.0, 1536.0, 0.0), (640.0, 1664.0, 0.0), (640.0, 1792.0, 0.0), (800.0, 1792.0, 0.0), (640.0, 1920.0, 0.0), (800.0, 1920.0, 0.0), (800.0, 128.0, 0.0), (800.0, 256.0, 0.0), (960.0, 256.0, 0.0), (960.0, 512.0, 0.0), (800.0, 512.0, 0.0), (800.0, 640.0, 0.0), (960.0, 768.0, 0.0), (800.0, 896.0, 0.0), (800.0, 1024.0, 0.0), (960.0, 1024.0, 0.0), (960.0, 1280.0, 0.0), (800.0, 1408.0, 0.0), (960.0, 1536.0, 0.0), (960.0, 1664.0, 0.0), (800.0, 1664.0, 0.0), (800.0, 2048.0, 0.0), (960.0, 2048.0, 0.0), (960.0, 0.0, 0.0), (960.0, 128.0, 0.0), (960.0, 384.0, 0.0), (1120.0, 384.0, 0.0), (1120.0, 512.0, 0.0), (960.0, 640.0, 0.0), (1120.0, 896.0, 0.0), (960.0, 896.0, 0.0), (960.0, 1152.0, 0.0), (1120.0, 1280.0, 0.0), (960.0, 1408.0, 0.0), (1120.0, 1408.0, 0.0), (960.0, 1792.0, 0.0), (1120.0, 1792.0, 0.0), (960.0, 1920.0, 0.0), (1120.0, 1920.0, 0.0), (1120.0, 0.0, 0.0), (1120.0, 128.0, 0.0), (1120.0, 256.0, 0.0), (1120.0, 640.0, 0.0), (1120.0, 768.0, 0.0), (1120.0, 1024.0, 0.0), (1120.0, 1152.0, 0.0), (1120.0, 1536.0, 0.0), (1120.0, 1664.0, 0.0), (1120.0, 2048.0, 0.0), (1280.0, 0.0, 0.0), (1280.0, 128.0, 0.0), (1280.0, 256.0, 0.0), (1280.0, 384.0, 0.0), (1440.0, 384.0, 0.0), (1280.0, 512.0, 0.0), (1440.0, 512.0, 0.0), (1280.0, 640.0, 0.0), (1280.0, 768.0, 0.0), (1280.0, 896.0, 0.0), (1440.0, 896.0, 0.0), (1280.0, 1024.0, 0.0), (1280.0, 1152.0, 0.0), (1280.0, 1280.0, 0.0), (1440.0, 1280.0, 0.0), (1280.0, 1408.0, 0.0), (1280.0, 1536.0, 0.0), (1440.0, 1664.0, 0.0), (1280.0, 1664.0, 0.0), (1280.0, 1792.0, 0.0), (1440.0, 1920.0, 0.0), (1280.0, 1920.0, 0.0), (1280.0, 2048.0, 0.0), (1440.0, 2048.0, 0.0), (1440.0, 0.0, 0.0), (1600.0, 0.0, 0.0), (1440.0, 128.0, 0.0), (1600.0, 128.0, 0.0), (1600.0, 256.0, 0.0), (1440.0, 256.0, 0.0), (1600.0, 384.0, 0.0), (1600.0, 512.0, 0.0), (1600.0, 640.0, 0.0), (1440.0, 640.0, 0.0), (1440.0, 768.0, 0.0), (1600.0, 768.0, 0.0), (1600.0, 896.0, 0.0), (1600.0, 1024.0, 0.0), (1440.0, 1024.0, 0.0), (1440.0, 1152.0, 0.0), (1440.0, 1408.0, 0.0), (1440.0, 1536.0, 0.0), (1600.0, 1536.0, 0.0), (1600.0, 1664.0, 0.0), (1440.0, 1792.0, 0.0), (1600.0, 1792.0, 0.0), (1600.0, 1920.0, 0.0), (1760.0, 0.0, 0.0), (1760.0, 128.0, 0.0), (1760.0, 256.0, 0.0), (1760.0, 768.0, 0.0), (1760.0, 896.0, 0.0), (1600.0, 1152.0, 0.0), (1600.0, 1280.0, 0.0), (1600.0, 1408.0, 0.0), (1760.0, 1792.0, 0.0), (1600.0, 2048.0, 0.0), (1920.0, 128.0, 0.0), (1760.0, 384.0, 0.0), (1760.0, 512.0, 0.0), (1760.0, 640.0, 0.0), (1920.0, 768.0, 0.0), (1760.0, 1024.0, 0.0), (1920.0, 1024.0, 0.0), (1920.0, 1152.0, 0.0), (1760.0, 1152.0, 0.0), (1760.0, 1280.0, 0.0), (1920.0, 1280.0, 0.0), (1760.0, 1408.0, 0.0), (1920.0, 1408.0, 0.0), (1760.0, 1536.0, 0.0), (1920.0, 1536.0, 0.0), (1760.0, 1664.0, 0.0), (1920.0, 1664.0, 0.0), (1920.0, 1792.0, 0.0), (1760.0, 1920.0, 0.0), (1760.0, 2048.0, 0.0), (1920.0, 2048.0, 0.0), (1920.0, 0.0, 0.0), (2080.0, 0.0, 0.0), (2080.0, 128.0, 0.0), (2080.0, 256.0, 0.0), (1920.0, 256.0, 0.0), (2080.0, 256.0, 0.0), (2080.0, 384.0, 0.0), (1920.0, 384.0, 0.0), (2080.0, 384.0, 0.0), (2080.0, 512.0, 0.0), (1920.0, 512.0, 0.0), (1920.0, 640.0, 0.0), (2080.0, 640.0, 0.0), (2080.0, 768.0, 0.0), (1920.0, 896.0, 0.0), (2080.0, 896.0, 0.0), (2080.0, 1024.0, 0.0), (2080.0, 1152.0, 0.0), (2080.0, 1152.0, 0.0), (2080.0, 1280.0, 0.0), (2080.0, 1280.0, 0.0), (2080.0, 1408.0, 0.0), (2080.0, 1408.0, 0.0), (2080.0, 1536.0, 0.0), (2080.0, 1536.0, 0.0), (2080.0, 1664.0, 0.0), (2080.0, 1664.0, 0.0), (2080.0, 1792.0, 0.0), (2080.0, 1792.0, 0.0), (1920.0, 1920.0, 0.0), (2080.0, 1920.0, 0.0), (2080.0, 1920.0, 0.0), (2080.0, 2048.0, 0.0), (2080.0, 0.0, 0.0), (2240.0, 0.0, 0.0), (2080.0, 128.0, 0.0), (2080.0, 128.0, 0.0), (2240.0, 128.0, 0.0), (2240.0, 256.0, 0.0), (2240.0, 256.0, 0.0), (2240.0, 384.0, 0.0), (2080.0, 384.0, 0.0), (2240.0, 384.0, 0.0), (2080.0, 512.0, 0.0), (2240.0, 512.0, 0.0), (2240.0, 512.0, 0.0), (2080.0, 640.0, 0.0), (2080.0, 640.0, 0.0), (2240.0, 640.0, 0.0), (2080.0, 768.0, 0.0), (2240.0, 768.0, 0.0), (2080.0, 768.0, 0.0), (2080.0, 896.0, 0.0), (2240.0, 896.0, 0.0), (2080.0, 896.0, 0.0), (2240.0, 896.0, 0.0), (2080.0, 1024.0, 0.0), (2240.0, 1024.0, 0.0), (2080.0, 1024.0, 0.0), (2240.0, 1024.0, 0.0), (2080.0, 1152.0, 0.0), (2080.0, 1152.0, 0.0), (2240.0, 1152.0, 0.0), (2240.0, 1280.0, 0.0), (2080.0, 1280.0, 0.0), (2240.0, 1280.0, 0.0), (2080.0, 1408.0, 0.0), (2240.0, 1408.0, 0.0), (2080.0, 1408.0, 0.0), (2080.0, 1536.0, 0.0), (2240.0, 1536.0, 0.0), (2080.0, 1536.0, 0.0), (2240.0, 1536.0, 0.0), (2080.0, 1664.0, 0.0), (2240.0, 1664.0, 0.0), (2080.0, 1664.0, 0.0), (2240.0, 1664.0, 0.0), (2080.0, 1792.0, 0.0), (2240.0, 1792.0, 0.0), (2080.0, 1792.0, 0.0), (2240.0, 1792.0, 0.0), (2080.0, 1920.0, 0.0), (2240.0, 1920.0, 0.0), (2240.0, 1920.0, 0.0), (2080.0, 2048.0, 0.0), (2240.0, 2048.0, 0.0), (2240.0, 0.0, 0.0), (2240.0, 128.0, 0.0), (2240.0, 128.0, 0.0), (2400.0, 128.0, 0.0), (2240.0, 256.0, 0.0), (2240.0, 384.0, 0.0), (2400.0, 384.0, 0.0), (2240.0, 512.0, 0.0), (2400.0, 512.0, 0.0), (2240.0, 640.0, 0.0), (2240.0, 640.0, 0.0), (2400.0, 640.0, 0.0), (2240.0, 768.0, 0.0), (2400.0, 768.0, 0.0), (2240.0, 768.0, 0.0), (2240.0, 896.0, 0.0), (2400.0, 896.0, 0.0), (2240.0, 896.0, 0.0), (2240.0, 1024.0, 0.0), (2400.0, 1024.0, 0.0), (2240.0, 1024.0, 0.0), (2240.0, 1152.0, 0.0), (2400.0, 1152.0, 0.0), (2240.0, 1152.0, 0.0), (2400.0, 1152.0, 0.0), (2240.0, 1280.0, 0.0), (2240.0, 1280.0, 0.0), (2400.0, 1280.0, 0.0), (2240.0, 1408.0, 0.0), (2400.0, 1408.0, 0.0), (2240.0, 1408.0, 0.0), (2400.0, 1408.0, 0.0), (2400.0, 1536.0, 0.0), (2400.0, 1536.0, 0.0), (2240.0, 1664.0, 0.0), (2400.0, 1664.0, 0.0), (2240.0, 1664.0, 0.0), (2400.0, 1664.0, 0.0), (2400.0, 1792.0, 0.0), (2240.0, 1920.0, 0.0), (2400.0, 1920.0, 0.0), (2240.0, 2048.0, 0.0), (2400.0, 2048.0, 0.0), (2400.0, 0.0, 0.0), (2560.0, 0.0, 0.0), (2400.0, 128.0, 0.0), (2560.0, 128.0, 0.0), (2400.0, 128.0, 0.0), (2560.0, 128.0, 0.0), (2400.0, 256.0, 0.0), (2560.0, 256.0, 0.0), (2400.0, 256.0, 0.0), (2400.0, 384.0, 0.0), (2560.0, 384.0, 0.0), (2400.0, 384.0, 0.0), (2560.0, 384.0, 0.0), (2400.0, 512.0, 0.0), (2560.0, 512.0, 0.0), (2400.0, 512.0, 0.0), (2400.0, 640.0, 0.0), (2400.0, 640.0, 0.0), (2560.0, 640.0, 0.0), (2400.0, 768.0, 0.0), (2560.0, 768.0, 0.0), (2400.0, 768.0, 0.0), (2400.0, 896.0, 0.0), (2560.0, 896.0, 0.0), (2400.0, 896.0, 0.0), (2560.0, 896.0, 0.0), (2400.0, 1024.0, 0.0), (2560.0, 1024.0, 0.0), (2560.0, 1024.0, 0.0), (2400.0, 1152.0, 0.0), (2560.0, 1152.0, 0.0), (2400.0, 1152.0, 0.0), (2400.0, 1280.0, 0.0), (2560.0, 1280.0, 0.0), (2400.0, 1408.0, 0.0), (2560.0, 1408.0, 0.0), (2400.0, 1408.0, 0.0), (2560.0, 1408.0, 0.0), (2400.0, 1536.0, 0.0), (2560.0, 1536.0, 0.0), (2400.0, 1536.0, 0.0), (2400.0, 1664.0, 0.0), (2560.0, 1664.0, 0.0), (2400.0, 1664.0, 0.0), (2560.0, 1792.0, 0.0), (2400.0, 1920.0, 0.0), (2560.0, 1920.0, 0.0), (2400.0, 1920.0, 0.0), (2400.0, 2048.0, 0.0), (2560.0, 2048.0, 0.0)], [], [(0, 25, 2, 1), (1, 2, 27, 3), (3, 27, 29, 4), (4, 29, 31, 5), (5, 31, 32, 6), (6, 32, 34, 7), (7, 34, 8, 9), (9, 8, 11, 10), (10, 11, 13, 12), (12, 13, 15, 14), (14, 15, 39, 16), (16, 39, 41, 17), (17, 41, 18, 19), (19, 18, 42, 20), (20, 42, 21, 22), (22, 21, 24, 23), (25, 26, 44, 2), (2, 44, 28, 27), (27, 28, 30, 29), (29, 30, 46, 31), (31, 46, 33, 32), (32, 33, 35, 34), (34, 35, 36, 8), (8, 36, 37, 11), (11, 37, 49, 13), (13, 49, 38, 15), (15, 38, 40, 39), (39, 40, 51, 41), (41, 51, 52, 18), (18, 52, 54, 42), (42, 54, 55, 21), (21, 55, 43, 24), (26, 59, 45, 44), (44, 45, 60, 28), (28, 60, 61, 30), (30, 61, 47, 46), (46, 47, 65, 33), (33, 65, 48, 35), (35, 48, 66, 36), (36, 66, 67, 37), (37, 67, 50, 49), (49, 50, 69, 38), (38, 69, 72, 40), (40, 72, 73, 51), (51, 73, 53, 52), (52, 53, 74, 54), (54, 74, 56, 55), (55, 56, 58, 57), (59, 77, 79, 45), (45, 79, 80, 60), (60, 80, 62, 61), (61, 62, 63, 47), (47, 63, 64, 65), (65, 64, 82, 48), (48, 82, 84, 66), (66, 84, 68, 67), (67, 68, 85, 50), (50, 85, 70, 69), (69, 70, 71, 72), (72, 71, 88, 73), (73, 88, 90, 53), (53, 90, 91, 74), (74, 91, 93, 56), (56, 93, 76, 75), (77, 78, 95, 79), (79, 95, 96, 80), (80, 96, 81, 62), (62, 81, 99, 63), (63, 99, 100, 64), (64, 100, 83, 82), (82, 83, 102, 84), (84, 102, 103, 68), (68, 103, 86, 85), (85, 86, 87, 70), (70, 87, 106, 71), (71, 106, 89, 88), (88, 89, 109, 90), (90, 109, 92, 91), (91, 92, 94, 93), (93, 94, 110, 76), (78, 112, 113, 95), (95, 113, 97, 96), (96, 97, 114, 81), (81, 114, 98, 99), (99, 98, 117, 100), (100, 117, 101, 83), (83, 101, 119, 102), (102, 119, 104, 103), (103, 104, 120, 86), (86, 120, 105, 87), (87, 105, 122, 106), (106, 122, 107, 89), (89, 107, 108, 109), (109, 108, 124, 92), (92, 124, 126, 94), (94, 126, 111, 110), (112, 128, 129, 113), (113, 129, 130, 97), (97, 130, 115, 114), (114, 115, 116, 98), (98, 116, 131, 117), (117, 131, 132, 101), (101, 132, 118, 119), (119, 118, 133, 104), (104, 133, 134, 120), (120, 134, 121, 105), (105, 121, 123, 122), (122, 123, 135, 107), (107, 135, 136, 108), (108, 136, 125, 124), (124, 125, 127, 126), (126, 127, 137, 111), (128, 138, 139, 129), (129, 139, 140, 130), (130, 140, 141, 115), (115, 141, 143, 116), (116, 143, 145, 131), (131, 145, 146, 132), (132, 146, 147, 118), (118, 147, 149, 133), (133, 149, 150, 134), (134, 150, 151, 121), (121, 151, 153, 123), (123, 153, 154, 135), (135, 154, 156, 136), (136, 156, 157, 125), (125, 157, 159, 127), (127, 159, 160, 137), (138, 162, 164, 139), (139, 164, 167, 140), (140, 167, 142, 141), (141, 142, 144, 143), (143, 144, 171, 145), (145, 171, 172, 146), (146, 172, 148, 147), (147, 148, 176, 149), (149, 176, 177, 150), (150, 177, 152, 151), (151, 152, 178, 153), (153, 178, 179, 154), (154, 179, 155, 156), (156, 155, 182, 157), (157, 182, 158, 159), (159, 158, 161, 160), (162, 163, 165, 164), (164, 165, 166, 167), (167, 166, 168, 142), (142, 168, 169, 144), (144, 169, 170, 171), (171, 170, 173, 172), (172, 173, 174, 148), (148, 174, 175, 176), (176, 175, 190, 177), (177, 190, 191, 152), (152, 191, 192, 178), (178, 192, 180, 179), (179, 180, 181, 155), (155, 181, 183, 182), (182, 183, 184, 158), (158, 184, 194, 161), (163, 185, 186, 165), (165, 186, 187, 166), (166, 187, 196, 168), (168, 196, 197, 169), (169, 197, 198, 170), (170, 198, 188, 173), (173, 188, 189, 174), (174, 189, 200, 175), (175, 200, 203, 190), (190, 203, 204, 191), (191, 204, 206, 192), (192, 206, 208, 180), (180, 208, 210, 181), (181, 210, 193, 183), (183, 193, 213, 184), (184, 213, 214, 194), (185, 216, 195, 186), (186, 195, 220, 187), (187, 220, 223, 196), (196, 223, 226, 197), (197, 226, 227, 198), (198, 227, 199, 188), (188, 199, 230, 189), (189, 230, 201, 200), (200, 201, 202, 203), (203, 202, 205, 204), (204, 205, 207, 206), (206, 207, 209, 208), (208, 209, 211, 210), (210, 211, 212, 193), (193, 212, 245, 213), (213, 245, 215, 214), (216, 217, 218, 195), (195, 251, 219, 220), (220, 221, 222, 223), (223, 224, 225, 226), (226, 225, 228, 227), (227, 228, 229, 199), (199, 229, 231, 230), (230, 231, 232, 201), (201, 232, 233, 202), (202, 234, 235, 205), (205, 236, 237, 207), (207, 238, 239, 209), (209, 240, 241, 211), (211, 242, 243, 212), (212, 244, 246, 245), (245, 247, 248, 215), (249, 250, 303, 251), (252, 253, 254, 221), (221, 255, 256, 222), (257, 258, 260, 259), (225, 261, 311, 262), (263, 264, 266, 265), (267, 316, 269, 268), (270, 271, 273, 272), (274, 275, 325, 276), (277, 278, 279, 235), (280, 281, 283, 282), (284, 283, 286, 285), (287, 288, 290, 289), (291, 292, 294, 293), (295, 296, 298, 297), (297, 299, 301, 300), (302, 345, 349, 303), (304, 305, 351, 306), (306, 351, 356, 307), (307, 308, 310, 309), (261, 358, 361, 311), (312, 313, 315, 314), (316, 366, 318, 317), (319, 369, 321, 320), (322, 321, 324, 323), (325, 326, 377, 327), (328, 329, 331, 330), (332, 333, 334, 286), (286, 335, 337, 336), (338, 339, 340, 294), (294, 340, 390, 298), (341, 342, 344, 343), (345, 346, 348, 347), (349, 350, 352, 351), (353, 352, 355, 354), (356, 357, 359, 358), (360, 359, 363, 361), (362, 363, 365, 364), (366, 365, 368, 367), (369, 370, 372, 371), (321, 373, 375, 374), (376, 375, 378, 377), (377, 378, 380, 379), (381, 382, 384, 383), (385, 384, 387, 386), (388, 387, 389, 340), (340, 389, 391, 390), (392, 391, 394, 393)])
me_plane_003.polygons.foreach_set('material_index', [0, 0, 66, 62, 61, 57, 50, 45, 49, 0, 38, 34, 33, 29, 0, 0, 0, 0, 0, 69, 0, 58, 0, 52, 51, 44, 39, 35, 32, 30, 0, 0, 67, 0, 68, 63, 0, 59, 53, 54, 47, 43, 40, 36, 28, 23, 0, 0, 0, 0, 65, 64, 0, 60, 56, 55, 46, 42, 41, 37, 27, 24, 0, 0, 0, 0, 0, 0, 0, 0, 0, 0, 0, 0, 0, 0, 26, 25, 0, 0, 0, 0, 0, 0, 0, 0, 0, 0, 0, 0, 0, 0, 0, 0, 0, 0, 0, 0, 0, 0, 0, 0, 0, 0, 0, 0, 0, 0, 0, 0, 0, 0, 0, 0, 0, 0, 0, 0, 0, 0, 0, 0, 0, 0, 0, 0, 0, 0, 0, 0, 0, 0, 0, 0, 0, 0, 0, 0, 0, 0, 0, 0, 0, 0, 0, 0, 0, 0, 0, 0, 0, 0, 0, 0, 0, 0, 0, 0, 0, 0, 0, 0, 0, 0, 0, 0, 0, 0, 0, 0, 0, 0, 0, 0, 0, 0, 0, 0, 0, 0, 0, 0, 0, 0, 0, 0, 0, 0, 0, 0, 0, 0, 0, 0, 0, 0, 17, 15, 19, 0, 0, 0, 0, 0, 0, 0, 0, 0, 0, 0, 0, 0, 13, 14, 18, 8, 0, 0, 0, 0, 0, 0, 0, 0, 0, 0, 0, 0, 16, 11, 0, 5, 0, 0, 0, 0, 20, 21, 6, 2, 0, 0, 0, 0, 12, 10, 9, 7, 0, 0, 0, 0, 22, 4, 3, 1])
_uv = me_plane_003.uv_layers.new(name='UVMap')
_uv.uv.foreach_set('vector', [0.0, 0.0, 1.0, 0.0, 1.0, 1.0, 0.0, 1.0, 0.0, 0.0, 1.0, 0.0, 1.0, 1.0, 0.0, 1.0, 0.0, 0.0, 1.0, 0.0, 1.0, 1.0, 0.0, 1.0, 0.0, 0.0, 1.0, 0.0, 1.0, 1.0, 0.0, 1.0, 0.0, 0.0, 1.0, 0.0, 1.0, 1.0, 0.0, 1.0, 0.0, 0.0, 1.0, 0.0, 1.0, 1.0, 0.0, 1.0, 0.0, 0.0, 1.0, 0.0, 1.0, 1.0, 0.0, 1.0, 0.0, 0.0, 1.0, 0.0, 1.0, 1.0, 0.0, 1.0, 0.0, 0.0, 1.0, 0.0, 1.0, 1.0, 0.0, 1.0, 0.0, 0.0, 1.0, 0.0, 1.0, 1.0, 0.0, 1.0, 0.0, 0.0, 1.0, 0.0, 1.0, 1.0, 0.0, 1.0, 0.0, 0.0, 1.0, 0.0, 1.0, 1.0, 0.0, 1.0, 0.0, 0.0, 1.0, 0.0, 1.0, 1.0, 0.0, 1.0, 0.0, 0.0, 1.0, 0.0, 1.0, 1.0, 0.0, 1.0, 0.0, 0.0, 1.0, 0.0, 1.0, 1.0, 0.0, 1.0, 0.0, 0.0, 1.0, 0.0, 1.0, 1.0, 0.0, 1.0, 0.0, 0.0, 1.0, 0.0, 1.0, 1.0, 0.0, 1.0, 0.0, 0.0, 1.0, 0.0, 1.0, 1.0, 0.0, 1.0, 0.0, 0.0, 1.0, 0.0, 1.0, 1.0, 0.0, 1.0, 0.0, 0.0, 1.0, 0.0, 1.0, 1.0, 0.0, 1.0, 0.0, 0.0, 1.0, 0.0, 1.0, 1.0, 0.0, 1.0, 0.0, 0.0, 1.0, 0.0, 1.0, 1.0, 0.0, 1.0, 0.0, 0.0, 1.0, 0.0, 1.0, 1.0, 0.0, 1.0, 0.0, 0.0, 1.0, 0.0, 1.0, 1.0, 0.0, 1.0, 0.0, 0.0, 1.0, 0.0, 1.0, 1.0, 0.0, 1.0, 0.0, 0.0, 1.0, 0.0, 1.0, 1.0, 0.0, 1.0, 0.0, 0.0, 1.0, 0.0, 1.0, 1.0, 0.0, 1.0, 0.0, 0.0, 1.0, 0.0, 1.0, 1.0, 0.0, 1.0, 0.0, 0.0, 1.0, 0.0, 1.0, 1.0, 0.0, 1.0, 0.0, 0.0, 1.0, 0.0, 1.0, 1.0, 0.0, 1.0, 0.0, 0.0, 1.0, 0.0, 1.0, 1.0, 0.0, 1.0, 0.0, 0.0, 1.0, 0.0, 1.0, 1.0, 0.0, 1.0, 0.0, 0.0, 1.0, 0.0, 1.0, 1.0, 0.0, 1.0, 0.0, 0.0, 1.0, 0.0, 1.0, 1.0, 0.0, 1.0, 0.0, 0.0, 1.0, 0.0, 1.0, 1.0, 0.0, 1.0, 0.0, 0.0, 1.0, 0.0, 1.0, 1.0, 0.0, 1.0, 0.0, 0.0, 1.0, 0.0, 1.0, 1.0, 0.0, 1.0, 0.0, 0.0, 1.0, 0.0, 1.0, 1.0, 0.0, 1.0, 0.0, 0.0, 1.0, 0.0, 1.0, 1.0, 0.0, 1.0, 0.0, 0.0, 1.0, 0.0, 1.0, 1.0, 0.0, 1.0, 0.0, 0.0, 1.0, 0.0, 1.0, 1.0, 0.0, 1.0, 0.0, 0.0, 1.0, 0.0, 1.0, 1.0, 0.0, 1.0, 0.0, 0.0, 1.0, 0.0, 1.0, 1.0, 0.0, 1.0, 0.0, 0.0, 1.0, 0.0, 1.0, 1.0, 0.0, 1.0, 0.0, 0.0, 1.0, 0.0, 1.0, 1.0, 0.0, 1.0, 0.0, 0.0, 1.0, 0.0, 1.0, 1.0, 0.0, 1.0, 0.0, 0.0, 1.0, 0.0, 1.0, 1.0, 0.0, 1.0, 0.0, 0.0, 1.0, 0.0, 1.0, 1.0, 0.0, 1.0, 0.0, 0.0, 1.0, 0.0, 1.0, 1.0, 0.0, 1.0, 0.0, 0.0, 1.0, 0.0, 1.0, 1.0, 0.0, 1.0, 0.0, 0.0, 1.0, 0.0, 1.0, 1.0, 0.0, 1.0, 0.0, 0.0, 1.0, 0.0, 1.0, 1.0, 0.0, 1.0, 0.0, 0.0, 1.0, 0.0, 1.0, 1.0, 0.0, 1.0, 0.0, 0.0, 1.0, 0.0, 1.0, 1.0, 0.0, 1.0, 0.0, 0.0, 1.0, 0.0, 1.0, 1.0, 0.0, 1.0, 0.0, 0.0, 1.0, 0.0, 1.0, 1.0, 0.0, 1.0, 0.0, 0.0, 1.0, 0.0, 1.0, 1.0, 0.0, 1.0, 0.0, 0.0, 1.0, 0.0, 1.0, 1.0, 0.0, 1.0, 0.0, 0.0, 1.0, 0.0, 1.0, 1.0, 0.0, 1.0, 0.0, 0.0, 1.0, 0.0, 1.0, 1.0, 0.0, 1.0, 0.0, 0.0, 1.0, 0.0, 1.0, 1.0, 0.0, 1.0, 0.0, 0.0, 1.0, 0.0, 1.0, 1.0, 0.0, 1.0, 0.0, 0.0, 1.0, 0.0, 1.0, 1.0, 0.0, 1.0, 0.0, 0.0, 1.0, 0.0, 1.0, 1.0, 0.0, 1.0, 0.0, 0.0, 1.0, 0.0, 1.0, 1.0, 0.0, 1.0, 0.0, 0.0, 1.0, 0.0, 1.0, 1.0, 0.0, 1.0, 0.0, 0.0, 1.0, 0.0, 1.0, 1.0, 0.0, 1.0, 0.0, 0.0, 1.0, 0.0, 1.0, 1.0, 0.0, 1.0, 0.0, 0.0, 1.0, 0.0, 1.0, 1.0, 0.0, 1.0, 0.0, 0.0, 1.0, 0.0, 1.0, 1.0, 0.0, 1.0, 0.0, 0.0, 1.0, 0.0, 1.0, 1.0, 0.0, 1.0, 0.0, 0.0, 1.0, 0.0, 1.0, 1.0, 0.0, 1.0, 0.0, 0.0, 1.0, 0.0, 1.0, 1.0, 0.0, 1.0, 0.0, 0.0, 1.0, 0.0, 1.0, 1.0, 0.0, 1.0, 0.0, 0.0, 1.0, 0.0, 1.0, 1.0, 0.0, 1.0, 0.0, 0.0, 1.0, 0.0, 1.0, 1.0, 0.0, 1.0, 0.0, 0.0, 1.0, 0.0, 1.0, 1.0, 0.0, 1.0, 0.0, 0.0, 1.0, 0.0, 1.0, 1.0, 0.0, 1.0, 0.0, 0.0, 1.0, 0.0, 1.0, 1.0, 0.0, 1.0, 0.0, 0.0, 1.0, 0.0, 1.0, 1.0, 0.0, 1.0, 0.0, 0.0, 1.0, 0.0, 1.0, 1.0, 0.0, 1.0, 0.0, 0.0, 1.0, 0.0, 1.0, 1.0, 0.0, 1.0, 0.0, 0.0, 1.0, 0.0, 1.0, 1.0, 0.0, 1.0, 0.0, 0.0, 1.0, 0.0, 1.0, 1.0, 0.0, 1.0, 0.0, 0.0, 1.0, 0.0, 1.0, 1.0, 0.0, 1.0, 0.0, 0.0, 1.0, 0.0, 1.0, 1.0, 0.0, 1.0, 0.0, 0.0, 1.0, 0.0, 1.0, 1.0, 0.0, 1.0, 0.0, 0.0, 1.0, 0.0, 1.0, 1.0, 0.0, 1.0, 0.0, 0.0, 1.0, 0.0, 1.0, 1.0, 0.0, 1.0, 0.0, 0.0, 1.0, 0.0, 1.0, 1.0, 0.0, 1.0, 0.0, 0.0, 1.0, 0.0, 1.0, 1.0, 0.0, 1.0, 0.0, 0.0, 1.0, 0.0, 1.0, 1.0, 0.0, 1.0, 0.0, 0.0, 1.0, 0.0, 1.0, 1.0, 0.0, 1.0, 0.0, 0.0, 1.0, 0.0, 1.0, 1.0, 0.0, 1.0, 0.0, 0.0, 1.0, 0.0, 1.0, 1.0, 0.0, 1.0, 0.0, 0.0, 1.0, 0.0, 1.0, 1.0, 0.0, 1.0, 0.0, 0.0, 1.0, 0.0, 1.0, 1.0, 0.0, 1.0, 0.0, 0.0, 1.0, 0.0, 1.0, 1.0, 0.0, 1.0, 0.0, 0.0, 1.0, 0.0, 1.0, 1.0, 0.0, 1.0, 0.0, 0.0, 1.0, 0.0, 1.0, 1.0, 0.0, 1.0, 0.0, 0.0, 1.0, 0.0, 1.0, 1.0, 0.0, 1.0, 0.0, 0.0, 1.0, 0.0, 1.0, 1.0, 0.0, 1.0, 0.0, 0.0, 1.0, 0.0, 1.0, 1.0, 0.0, 1.0, 0.0, 0.0, 1.0, 0.0, 1.0, 1.0, 0.0, 1.0, 0.0, 0.0, 1.0, 0.0, 1.0, 1.0, 0.0, 1.0, 0.0, 0.0, 1.0, 0.0, 1.0, 1.0, 0.0, 1.0, 0.0, 0.0, 1.0, 0.0, 1.0, 1.0, 0.0, 1.0, 0.0, 0.0, 1.0, 0.0, 1.0, 1.0, 0.0, 1.0, 0.0, 0.0, 1.0, 0.0, 1.0, 1.0, 0.0, 1.0, 0.0, 0.0, 1.0, 0.0, 1.0, 1.0, 0.0, 1.0, 0.0, 0.0, 1.0, 0.0, 1.0, 1.0, 0.0, 1.0, 0.0, 0.0, 1.0, 0.0, 1.0, 1.0, 0.0, 1.0, 0.0, 0.0, 1.0, 0.0, 1.0, 1.0, 0.0, 1.0, 0.0, 0.0, 1.0, 0.0, 1.0, 1.0, 0.0, 1.0, 0.0, 0.0, 1.0, 0.0, 1.0, 1.0, 0.0, 1.0, 0.0, 0.0, 1.0, 0.0, 1.0, 1.0, 0.0, 1.0, 0.0, 0.0, 1.0, 0.0, 1.0, 1.0, 0.0, 1.0, 0.0, 0.0, 1.0, 0.0, 1.0, 1.0, 0.0, 1.0, 0.0, 0.0, 1.0, 0.0, 1.0, 1.0, 0.0, 1.0, 0.0, 0.0, 1.0, 0.0, 1.0, 1.0, 0.0, 1.0, 0.0, 0.0, 1.0, 0.0, 1.0, 1.0, 0.0, 1.0, 0.0, 0.0, 1.0, 0.0, 1.0, 1.0, 0.0, 1.0, 0.0, 0.0, 1.0, 0.0, 1.0, 1.0, 0.0, 1.0, 0.0, 0.0, 1.0, 0.0, 1.0, 1.0, 0.0, 1.0, 0.0, 0.0, 1.0, 0.0, 1.0, 1.0, 0.0, 1.0, 0.0, 0.0, 1.0, 0.0, 1.0, 1.0, 0.0, 1.0, 0.0, 0.0, 1.0, 0.0, 1.0, 1.0, 0.0, 1.0, 0.0, 0.0, 1.0, 0.0, 1.0, 1.0, 0.0, 1.0, 0.0, 0.0, 1.0, 0.0, 1.0, 1.0, 0.0, 1.0, 0.0, 0.0, 1.0, 0.0, 1.0, 1.0, 0.0, 1.0, 0.0, 0.0, 1.0, 0.0, 1.0, 1.0, 0.0, 1.0, 0.0, 0.0, 1.0, 0.0, 1.0, 1.0, 0.0, 1.0, 0.0, 0.0, 1.0, 0.0, 1.0, 1.0, 0.0, 1.0, 0.0, 0.0, 1.0, 0.0, 1.0, 1.0, 0.0, 1.0, 0.0, 0.0, 1.0, 0.0, 1.0, 1.0, 0.0, 1.0, 0.0, 0.0, 1.0, 0.0, 1.0, 1.0, 0.0, 1.0, 0.0, 0.0, 1.0, 0.0, 1.0, 1.0, 0.0, 1.0, 0.0, 0.0, 1.0, 0.0, 1.0, 1.0, 0.0, 1.0, 0.0, 0.0, 1.0, 0.0, 1.0, 1.0, 0.0, 1.0, 0.0, 0.0, 1.0, 0.0, 1.0, 1.0, 0.0, 1.0, 0.0, 0.0, 1.0, 0.0, 1.0, 1.0, 0.0, 1.0, 0.0, 0.0, 1.0, 0.0, 1.0, 1.0, 0.0, 1.0, 0.0, 0.0, 1.0, 0.0, 1.0, 1.0, 0.0, 1.0, 0.0, 0.0, 1.0, 0.0, 1.0, 1.0, 0.0, 1.0, 0.0, 0.0, 1.0, 0.0, 1.0, 1.0, 0.0, 1.0, 0.0, 0.0, 1.0, 0.0, 1.0, 1.0, 0.0, 1.0, 0.0, 0.0, 1.0, 0.0, 1.0, 1.0, 0.0, 1.0, 0.0, 0.0, 1.0, 0.0, 1.0, 1.0, 0.0, 1.0, 0.0, 0.0, 1.0, 0.0, 1.0, 1.0, 0.0, 1.0, 0.0, 0.0, 1.0, 0.0, 1.0, 1.0, 0.0, 1.0, 0.0, 0.0, 1.0, 0.0, 1.0, 1.0, 0.0, 1.0, 0.0, 0.0, 1.0, 0.0, 1.0, 1.0, 0.0, 1.0, 0.0, 0.0, 1.0, 0.0, 1.0, 1.0, 0.0, 1.0, 0.0, 0.0, 1.0, 0.0, 1.0, 1.0, 0.0, 1.0, 0.0, 0.0, 1.0, 0.0, 1.0, 1.0, 0.0, 1.0, 0.0, 0.0, 1.0, 0.0, 1.0, 1.0, 0.0, 1.0, 0.0, 0.0, 1.0, 0.0, 1.0, 1.0, 0.0, 1.0, 0.0, 0.0, 1.0, 0.0, 1.0, 1.0, 0.0, 1.0, 0.0, 0.0, 1.0, 0.0, 1.0, 1.0, 0.0, 1.0, 0.0, 0.0, 1.0, 0.0, 1.0, 1.0, 0.0, 1.0, 0.0, 0.0, 1.0, 0.0, 1.0, 1.0, 0.0, 1.0, 0.0, 0.0, 1.0, 0.0, 1.0, 1.0, 0.0, 1.0, 0.0, 0.0, 1.0, 0.0, 1.0, 1.0, 0.0, 1.0, 0.0, 0.0, 1.0, 0.0, 1.0, 1.0, 0.0, 1.0, 0.0, 0.0, 1.0, 0.0, 1.0, 1.0, 0.0, 1.0, 0.0, 0.0, 1.0, 0.0, 1.0, 1.0, 0.0, 1.0, 0.0, 0.0, 1.0, 0.0, 1.0, 1.0, 0.0, 1.0, 0.0, 0.0, 1.0, 0.0, 1.0, 1.0, 0.0, 1.0, 0.0, 0.0, 1.0, 0.0, 1.0, 1.0, 0.0, 1.0, 0.0, 0.0, 1.0, 0.0, 1.0, 1.0, 0.0, 1.0, 0.0, 0.0, 1.0, 0.0, 1.0, 1.0, 0.0, 1.0, 0.0, 0.0, 1.0, 0.0, 1.0, 1.0, 0.0, 1.0, 0.0, 0.0, 1.0, 0.0, 1.0, 1.0, 0.0, 1.0, 0.0, 0.0, 1.0, 0.0, 1.0, 1.0, 0.0, 1.0, 0.0, 0.0, 1.0, 0.0, 1.0, 1.0, 0.0, 1.0, 0.0, 0.0, 1.0, 0.0, 1.0, 1.0, 0.0, 1.0, 0.0, 0.0, 1.0, 0.0, 1.0, 1.0, 0.0, 1.0, 0.0, 0.0, 1.0, 0.0, 1.0, 1.0, 0.0, 1.0, 0.0, 0.0, 1.0, 0.0, 1.0, 1.0, 0.0, 1.0, 0.0, 0.0, 1.0, 0.0, 1.0, 1.0, 0.0, 1.0, 0.0, 0.0, 1.0, 0.0, 1.0, 1.0, 0.0, 1.0, 0.0, 0.0, 1.0, 0.0, 1.0, 1.0, 0.0, 1.0, 0.0, 0.0, 1.0, 0.0, 1.0, 1.0, 0.0, 1.0, 0.0, 0.0, 1.0, 0.0, 1.0, 1.0, 0.0, 1.0, 0.0, 0.0, 1.0, 0.0, 1.0, 1.0, 0.0, 1.0, 0.0, 0.0, 1.0, 0.0, 1.0, 1.0, 0.0, 1.0, 0.0, 0.0, 1.0, 0.0, 1.0, 1.0, 0.0, 1.0, 0.0, 0.0, 1.0, 0.0, 1.0, 1.0, 0.0, 1.0, 0.0, 0.0, 1.0, 0.0, 1.0, 1.0, 0.0, 1.0, 0.0, 0.0, 1.0, 0.0, 1.0, 1.0, 0.0, 1.0, 0.0, 0.0, 1.0, 0.0, 1.0, 1.0, 0.0, 1.0, 0.0, 0.0, 1.0, 0.0, 1.0, 1.0, 0.0, 1.0, 0.0, 0.0, 1.0, 0.0, 1.0, 1.0, 0.0, 1.0, 0.0, 0.0, 1.0, 0.0, 1.0, 1.0, 0.0, 1.0, 0.0, 0.0, 1.0, 0.0, 1.0, 1.0, 0.0, 1.0, 0.0, 0.0, 1.0, 0.0, 1.0, 1.0, 0.0, 1.0, 0.0, 0.0, 1.0, 0.0, 1.0, 1.0, 0.0, 1.0, 0.0, 0.0, 1.0, 0.0, 1.0, 1.0, 0.0, 1.0, 0.0, 0.0, 1.0, 0.0, 1.0, 1.0, 0.0, 1.0, 0.0, 0.0, 1.0, 0.0, 1.0, 1.0, 0.0, 1.0, 0.0, 0.0, 1.0, 0.0, 1.0, 1.0, 0.0, 1.0, 0.0, 0.0, 1.0, 0.0, 1.0, 1.0, 0.0, 1.0, 0.0, 0.0, 1.0, 0.0, 1.0, 1.0, 0.0, 1.0, 0.0, 0.0, 1.0, 0.0, 1.0, 1.0, 0.0, 1.0, 0.0, 0.0, 1.0, 0.0, 1.0, 1.0, 0.0, 1.0, 0.0, 0.0, 1.0, 0.0, 1.0, 1.0, 0.0, 1.0, 0.0, 0.0, 1.0, 0.0, 1.0, 1.0, 0.0, 1.0, 0.0, 0.0, 1.0, 0.0, 1.0, 1.0, 0.0, 1.0, 0.0, 0.0, 1.0, 0.0, 1.0, 1.0, 0.0, 1.0, 0.0, 0.0, 1.0, 0.0, 1.0, 1.0, 0.0, 1.0, 0.0, 0.0, 1.0, 0.0, 1.0, 1.0, 0.0, 1.0, 0.0, 0.0, 1.0, 0.0, 1.0, 1.0, 0.0, 1.0, 0.0, 0.0, 1.0, 0.0, 1.0, 1.0, 0.0, 1.0, 0.0, 0.0, 1.0, 0.0, 1.0, 1.0, 0.0, 1.0, 0.0, 0.0, 1.0, 0.0, 1.0, 1.0, 0.0, 1.0, 0.0, 0.0, 1.0, 0.0, 1.0, 1.0, 0.0, 1.0, 0.0, 0.0, 1.0, 0.0, 1.0, 1.0, 0.0, 1.0, 0.0, 0.0, 1.0, 0.0, 1.0, 1.0, 0.0, 1.0, 0.0, 0.0, 1.0, 0.0, 1.0, 1.0, 0.0, 1.0, 0.0, 0.0, 1.0, 0.0, 1.0, 1.0, 0.0, 1.0, 0.0, 0.0, 1.0, 0.0, 1.0, 1.0, 0.0, 1.0, 0.0, 0.0, 1.0, 0.0, 1.0, 1.0, 0.0, 1.0, 0.0, 0.0, 1.0, 0.0, 1.0, 1.0, 0.0, 1.0, 0.0, 0.0, 1.0, 0.0, 1.0, 1.0, 0.0, 1.0, 0.0, 0.0, 1.0, 0.0, 1.0, 1.0, 0.0, 1.0, 0.0, 0.0, 1.0, 0.0, 1.0, 1.0, 0.0, 1.0, 0.0, 0.0, 1.0, 0.0, 1.0, 1.0, 0.0, 1.0, 0.0, 0.0, 1.0, 0.0, 1.0, 1.0, 0.0, 1.0, 0.0, 0.0, 1.0, 0.0, 1.0, 1.0, 0.0, 1.0, 0.0, 0.0, 1.0, 0.0, 1.0, 1.0, 0.0, 1.0, 0.0, 0.0, 1.0, 0.0, 1.0, 1.0, 0.0, 1.0, 0.0, 0.0, 1.0, 0.0, 1.0, 1.0, 0.0, 1.0, 0.0, 0.0, 1.0, 0.0, 1.0, 1.0, 0.0, 1.0, 0.0, 0.0, 1.0, 0.0, 1.0, 1.0, 0.0, 1.0, 0.0, 0.0, 1.0, 0.0, 1.0, 1.0, 0.0, 1.0, 0.0, 0.0, 1.0, 0.0, 1.0, 1.0, 0.0, 1.0, 0.0, 0.0, 1.0, 0.0, 1.0, 1.0, 0.0, 1.0, 0.0, 0.0, 1.0, 0.0, 1.0, 1.0, 0.0, 1.0, 0.0, 0.0, 1.0, 0.0, 1.0, 1.0, 0.0, 1.0, 0.0, 0.0, 1.0, 0.0, 1.0, 1.0, 0.0, 1.0, 0.0, 0.0, 1.0, 0.0, 1.0, 1.0, 0.0, 1.0, 0.0, 0.0, 1.0, 0.0, 1.0, 1.0, 0.0, 1.0, 0.0, 0.0, 1.0, 0.0, 1.0, 1.0, 0.0, 1.0, 0.0, 0.0, 1.0, 0.0, 1.0, 1.0, 0.0, 1.0, 0.0, 0.0, 1.0, 0.0, 1.0, 1.0, 0.0, 1.0, 0.0, 0.0, 1.0, 0.0, 1.0, 1.0, 0.0, 1.0, 0.0, 0.0, 1.0, 0.0, 1.0, 1.0, 0.0, 1.0, 0.0, 0.0, 1.0, 0.0, 1.0, 1.0, 0.0, 1.0, 0.0, 0.0, 1.0, 0.0, 1.0, 1.0, 0.0, 1.0, 0.0, 0.0, 1.0, 0.0, 1.0, 1.0, 0.0, 1.0, 0.0, 0.0, 1.0, 0.0, 1.0, 1.0, 0.0, 1.0, 0.0, 0.0, 1.0, 0.0, 1.0, 1.0, 0.0, 1.0, 0.0, 0.0, 1.0, 0.0, 1.0, 1.0, 0.0, 1.0, 0.0, 0.0, 1.0, 0.0, 1.0, 1.0, 0.0, 1.0, 0.0, 0.0, 1.0, 0.0, 1.0, 1.0, 0.0, 1.0, 0.0, 0.0, 1.0, 0.0, 1.0, 1.0, 0.0, 1.0])
me_plane_003.materials.append(mat_material)
me_plane_003.materials.append(mat_f0)
me_plane_003.materials.append(mat_e0)
me_plane_003.materials.append(mat_f1)
me_plane_003.materials.append(mat_f2)
me_plane_003.materials.append(mat_e8)
me_plane_003.materials.append(mat_e1)
me_plane_003.materials.append(mat_f8)
me_plane_003.materials.append(mat_d8)
me_plane_003.materials.append(mat_f9)
me_plane_003.materials.append(mat_fa)
me_plane_003.materials.append(mat_ea)
me_plane_003.materials.append(mat_fb)
me_plane_003.materials.append(mat_eb)
me_plane_003.materials.append(mat_da)
me_plane_003.materials.append(mat_ca)
me_plane_003.materials.append(mat_db)
me_plane_003.materials.append(mat_cb)
me_plane_003.materials.append(mat_d9)
me_plane_003.materials.append(mat_c9)
me_plane_003.materials.append(mat_e3)
me_plane_003.materials.append(mat_e2)
me_plane_003.materials.append(mat_f3)
me_plane_003.materials.append(mat_22)
me_plane_003.materials.append(mat_32)
me_plane_003.materials.append(mat_42)
me_plane_003.materials.append(mat_43)
me_plane_003.materials.append(mat_33)
me_plane_003.materials.append(mat_23)
me_plane_003.materials.append(mat_02)
me_plane_003.materials.append(mat_12)
me_plane_003.materials.append(mat_02)
me_plane_003.materials.append(mat_13)
me_plane_003.materials.append(mat_03)
me_plane_003.materials.append(mat_04)
me_plane_003.materials.append(mat_14)
me_plane_003.materials.append(mat_24)
me_plane_003.materials.append(mat_34)
me_plane_003.materials.append(mat_05)
me_plane_003.materials.append(mat_15)
me_plane_003.materials.append(mat_25)
me_plane_003.materials.append(mat_35)
me_plane_003.materials.append(mat_36)
me_plane_003.materials.append(mat_26)
me_plane_003.materials.append(mat_16)
me_plane_003.materials.append(mat_08)
me_plane_003.materials.append(mat_37)
me_plane_003.materials.append(mat_27)
me_plane_003.materials.append(mat_18_002)
me_plane_003.materials.append(mat_07)
me_plane_003.materials.append(mat_09)
me_plane_003.materials.append(mat_17_001)
me_plane_003.materials.append(mat_18_003)
me_plane_003.materials.append(mat_07_003)
me_plane_003.materials.append(mat_28)
me_plane_003.materials.append(mat_38)
me_plane_003.materials.append(mat_39)
me_plane_003.materials.append(mat_0a)
me_plane_003.materials.append(mat_1a)
me_plane_003.materials.append(mat_2a)
me_plane_003.materials.append(mat_3a)
me_plane_003.materials.append(mat_0b)
me_plane_003.materials.append(mat_0c)
me_plane_003.materials.append(mat_2c)
me_plane_003.materials.append(mat_3c)
me_plane_003.materials.append(mat_3d)
me_plane_003.materials.append(mat_0d)
me_plane_003.materials.append(mat_2f)
me_plane_003.materials.append(mat_2d)
me_plane_003.materials.append(mat_1c)
me_plane_003.materials.append(None)
me_plane_003.materials.append(None)
me_plane_003.materials.append(None)
me_plane_003.update()

# ---- objects
ob_camera = bpy.data.objects.new('Camera', cam_camera)
ob_plane = bpy.data.objects.new('Plane', me_plane_001)
ob_plane_001 = bpy.data.objects.new('Plane.001', me_plane_002)
ob_plane_002 = bpy.data.objects.new('Plane.002', me_plane_003)

# ---- transforms, parenting, visibility, modifiers, constraints
ob_camera.location = (1280.0, 1024.0, 10.0)
ob_camera.lock_rotations_4d = False
ob_camera.empty_display_type = 'ARROWS'
ob_camera.color = (0.0, 0.0, 0.0, 0.0)
ob_camera.display_type = 'WIRE'
ob_camera.lineart.crease_threshold = 0.0
ob_plane.location = (2240.0, 1920.0, 0.0)
ob_plane.hide_render = True
ob_plane_001.location = (2400.0, 1920.0, 0.0)
ob_plane_001.hide_render = True
ob_plane_002.location = (0.0, 0.0, 0.0)

# ---- collection membership
col_collection.objects.link(ob_camera)
col_collection.objects.link(ob_plane)
col_collection.objects.link(ob_plane_001)
col_collection.objects.link(ob_plane_002)

# ---- scene / render settings (as saved in the file)
scene.camera = ob_camera
scene.frame_start = 1; scene.frame_end = 250; scene.frame_set(1)
scene.render.engine = 'BLENDER_EEVEE_NEXT'
scene.render.image_settings.compression = 0
scene.render.resolution_x = 2560
scene.render.resolution_y = 2048
scene.render.filter_size = 0.0
scene.render.film_transparent = True
scene.render.use_stamp_lens = True
scene.render.use_stamp_note = True
scene.render.use_stamp_hostname = True
scene.cycles.samples = 1024
scene.cycles.use_adaptive_sampling = False
scene.cycles.filter_width = 1.0
scene.eevee.taa_render_samples = 100
scene.eevee.use_taa_reprojection = False
scene.eevee.use_shadows = False
scene.view_settings.view_transform = 'Khronos PBR Neutral'
scene.view_settings.exposure = 0.75
bpy.context.view_layer.update()

# ---- added for rendering (the .blend has no usable light): sun
light_auto_sun = bpy.data.lights.new('AutoSun', 'SUN')
light_auto_sun.energy = 3.0
light_auto_sun.angle = 0.0523599
ob_auto_sun = bpy.data.objects.new('AutoSun', light_auto_sun)
scene.collection.objects.link(ob_auto_sun)
ob_auto_sun.rotation_euler = (0.872665, 0.174533, 0.523599)
bpy.context.view_layer.update()
